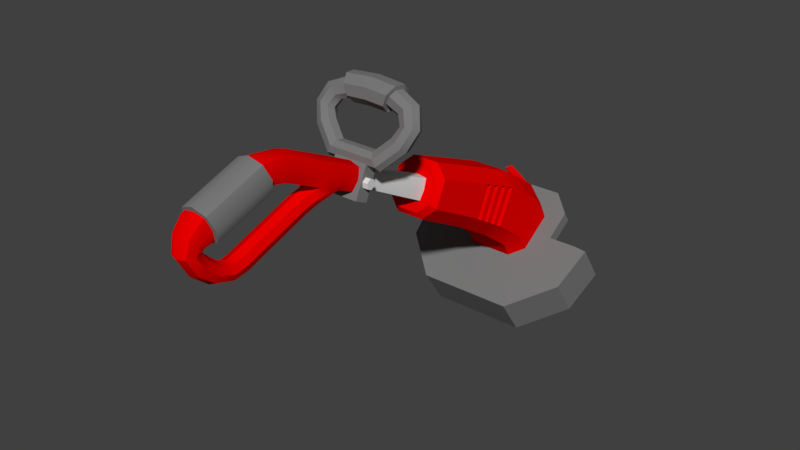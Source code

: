 # Source: weedCutter_Clean.blend  (saved by Blender 2.79.0; exported with 4.5.12 LTS)
import bpy
from mathutils import Matrix  # noqa: F401  (used for matrix-valued properties, if any)

bpy.ops.wm.read_factory_settings(use_empty=True)
scene = bpy.context.scene
scene.name = 'Scene'

# ---- collections
col_collection_1 = bpy.data.collections.new('Collection 1'); scene.collection.children.link(col_collection_1)

# ---- materials (node trees are filled in below, after node groups)
mat_red = bpy.data.materials.new('red')
mat_red.alpha_threshold = 0.0
mat_red.use_transparent_shadow = False
mat_red.diffuse_color = (0.8353, 0.0, 0.0, 1.0)
mat_red.roughness = 0.5
mat_black = bpy.data.materials.new('black')
mat_black.alpha_threshold = 0.0
mat_black.use_transparent_shadow = False
mat_black.diffuse_color = (0.0, 0.0, 0.0, 1.0)
mat_black.roughness = 0.5
mat_gray75 = bpy.data.materials.new('gray75')
mat_gray75.alpha_threshold = 0.0
mat_gray75.use_transparent_shadow = False
mat_gray75.diffuse_color = (0.749, 0.749, 0.749, 1.0)
mat_gray75.roughness = 0.5
mat_darkgray = bpy.data.materials.new('darkgray')
mat_darkgray.alpha_threshold = 0.0
mat_darkgray.use_transparent_shadow = False
mat_darkgray.diffuse_color = (0.1961, 0.1961, 0.1961, 1.0)
mat_darkgray.roughness = 0.5

# ---- material node trees

# ---- world
world_world = bpy.data.worlds.new('World'); scene.world = world_world
world_world.color = (0.05088, 0.05088, 0.05088)
world_world.use_sun_shadow = False
world_world.sun_shadow_jitter_overblur = 0.0
world_world.cycles.sampling_method = 'MANUAL'

# ---- meshes
me_mesh_003 = bpy.data.meshes.new('Mesh.003')
me_mesh_003.from_pydata([(0.07729, 0.7902, -0.2157), (-0.07681, 0.7576, -0.2856), (-0.03829, 0.7414, -0.3205), (0.03877, 0.7414, -0.3205), (0.1198, 1.313, -0.4574), (0.1075, 1.02, -0.4367), (0.07533, 1.193, -0.6091), (0.1213, 1.229, -0.579), (-0.06041, 1.074, -0.2728), (-0.07347, 1.346, -0.4243), (-0.1193, 1.313, -0.4574), (-0.1243, 1.38, -0.5592), (-0.06551, 1.082, -0.5272), (-0.1116, 1.108, -0.4892), (-0.1061, 1.002, -0.4262), (-0.07484, 1.193, -0.6091), (-0.1243, 1.26, -0.6423), (-0.1208, 1.229, -0.579), (-0.09437, 0.8143, -0.2155), (-0.1042, 1.014, -0.2975), (0.04903, 0.8337, -0.174), (-0.1043, 0.9673, -0.4052), (0.06193, 1.094, -0.2812), (-0.1072, 1.074, -0.3224), (-0.107, 1.02, -0.4367), (-0.06107, 0.9964, -0.4759), (-0.06018, 0.9793, -0.4656), (0.112, 1.108, -0.4892), (0.0671, 1.195, -0.3232), (0.07395, 1.346, -0.4243), (-0.06661, 1.195, -0.3232), (0.05883, 1.034, -0.256), (0.09489, 0.7737, -0.3043), (-0.07836, 1.418, -0.5331), (0.07885, 1.418, -0.5331), (-0.07853, 1.223, -0.6686), (0.07901, 1.223, -0.6686), (0.1247, 1.38, -0.5592), (0.1247, 1.26, -0.6423), (-0.03829, 0.8065, -0.1808), (-0.04854, 0.8337, -0.174), (0.03877, 0.8065, -0.1808), (0.09486, 0.8143, -0.2155), (0.07729, 0.7576, -0.2856), (0.04904, 0.7536, -0.3454), (-0.04855, 0.7536, -0.3454), (-0.09441, 0.7737, -0.3043), (-0.07681, 0.7902, -0.2157), (0.0002432, 0.3519, 0.0004687), (0.0002432, 0.4197, -0.03118), (-0.03846, 0.3474, -0.00904), (-0.03846, 0.4153, -0.04068), (-0.04895, 0.3311, -0.04412), (-0.04895, 0.3989, -0.07576), (0.04922, 0.3477, -0.09616), (0.04944, 0.3311, -0.04412), (0.04944, 0.3989, -0.07576), (-0.02507, 0.01505, -0.1824), (-0.02507, 0.03237, -0.23), (-0.02507, 0.08161, -0.1579), (0.0002432, -0.1294, -0.007664), (0.0002432, -0.06091, 0.01809), (-0.03846, -0.1239, -0.01627), (0.0002432, -0.02722, -0.07436), (0.0002432, -0.09337, -0.0987), (-0.04888, -0.1114, -0.0531), (-0.03846, -0.03083, -0.0645), (-0.04895, -0.04407, -0.02813), (-0.03846, -0.0974, -0.08902), (0.04937, -0.1114, -0.0531), (0.04944, -0.04407, -0.02813), (-0.03846, 0.5361, -0.097), (0.0002432, 0.5394, -0.08987), (-0.04633, 0.5197, -0.1321), (-0.03846, 0.3826, -0.1108), (0.03895, 0.5361, -0.097), (0.0002432, 0.1761, -0.02603), (-0.04895, 0.1959, 0.0189), (0.0002432, 0.2152, 0.06394), (-0.03846, 0.2123, 0.05398), (0.04944, 0.1959, 0.0189), (-0.04895, 0.1198, 0.0315), (-0.03846, 0.1796, -0.01618), (-0.03846, 0.133, -0.004876), (0.0002432, 0.1336, -0.0149), (0.04944, 0.1198, 0.0315), (0.03895, 0.133, -0.004876), (0.0002432, 0.1054, 0.078), (0.0002432, 0.3107, -0.07903), (0.0002432, 0.2882, -0.07787), (0.03612, 0.2988, -0.1117), (0.0002432, 0.3819, -0.1206), (-0.02537, 0.3085, -0.1332), (0.0002432, 0.3114, -0.1433), (-0.04873, 0.3477, -0.09616), (-0.02537, 0.2912, -0.0879), (-0.03564, 0.2988, -0.1117), (-0.03846, 0.3147, -0.0792), (0.03605, 0.2541, -0.1221), (-0.02507, 0.2454, -0.09827), (-0.03557, 0.2541, -0.1221), (-0.04317, -0.1381, -0.07606), (0.0002432, -0.1695, -0.04848), (0.03327, -0.1135, -0.09653), (0.04365, -0.1381, -0.07606), (-0.03279, -0.1135, -0.09653), (0.0002432, -0.1068, -0.1039), (-0.03441, -0.0191, -0.2146), (-0.02392, -0.02133, -0.191), (0.0002432, -0.01726, -0.2483), (0.0349, -0.0191, -0.2146), (-0.02397, -0.05878, -0.1765), (-0.02397, -0.08037, -0.2189), (0.02446, -0.05878, -0.1765), (0.0002432, -0.05339, -0.1676), (0.0002432, -0.1459, -0.1792), (-0.02537, -0.0986, -0.1409), (-0.03883, -0.1477, -0.1094), (-0.02839, -0.1199, -0.1076), (0.0002432, -0.111, -0.1074), (0.0002432, -0.1847, -0.1109), (0.02585, 0.3085, -0.1332), (0.03895, 0.3826, -0.1108), (0.02556, 0.2628, -0.1459), (0.0002432, 0.2659, -0.1558), (0.0002432, 0.1025, -0.2153), (0.02556, 0.03237, -0.23), (0.0002432, 0.03504, -0.2401), (0.02441, -0.01661, -0.2381), (0.0002432, -0.08518, -0.228), (0.02585, -0.1381, -0.1725), (0.03327, -0.1607, -0.05348), (0.03895, -0.1239, -0.01627), (0.03895, 0.4153, -0.04068), (0.03895, 0.2123, 0.05398), (0.03895, 0.1065, 0.06787), (0.03895, -0.0573, 0.008238), (0.02888, -0.1751, -0.1095), (0.03932, -0.1477, -0.1094), (0.03633, -0.1182, -0.157), (0.02446, -0.08037, -0.2189), (0.03495, -0.06949, -0.1977), (0.03605, 0.02357, -0.2062), (0.02556, 0.09893, -0.2055), (0.03605, 0.09027, -0.1817), (-0.02507, 0.2628, -0.1459), (-0.03557, 0.09027, -0.1817), (-0.02507, 0.09893, -0.2055), (-0.03556, 0.02357, -0.2062), (-0.02392, -0.01661, -0.2381), (-0.03446, -0.06949, -0.1977), (-0.03585, -0.1182, -0.157), (-0.02537, -0.1381, -0.1725), (-0.02839, -0.1751, -0.1095), (-0.03279, -0.1607, -0.05348), (-0.03846, -0.0573, 0.008238), (-0.03846, 0.1065, 0.06787), (0.03895, 0.3474, -0.00904), (0.03895, 0.1796, -0.01618), (0.03895, -0.03083, -0.0645), (0.03895, -0.0974, -0.08902), (0.02585, -0.0986, -0.1409), (0.0002432, -0.09069, -0.1342), (0.02888, -0.1199, -0.1076), (0.02441, -0.02133, -0.191), (0.0002432, -0.02064, -0.181), (0.02556, 0.01505, -0.1824), (0.0002432, 0.01203, -0.1724), (0.02556, 0.08161, -0.1579), (0.0002432, 0.07801, -0.148), (0.02556, 0.2454, -0.09827), (0.0002432, 0.2425, -0.08823), (0.02585, 0.2912, -0.0879), (0.03895, 0.3147, -0.0792), (0.02514, 0.5302, -0.1095), (0.0002432, 0.532, -0.1056), (-0.02466, 0.5302, -0.1095), (-0.02887, 0.5197, -0.132), (-0.02466, 0.5092, -0.1546), (0.0002432, 0.5003, -0.1737), (0.0002432, 0.5075, -0.1582), (-0.03846, 0.5033, -0.1672), (0.02514, 0.5092, -0.1546), (0.04682, 0.5197, -0.1321), (0.02936, 0.5197, -0.132), (0.03895, 0.5033, -0.1672), (-0.06351, 1.134, -0.298), (-0.06454, 1.155, -0.3064), (-0.08314, 1.056, -0.4581), (-0.0846, 1.134, -0.3477), (0.08453, 1.074, -0.4686), (0.08508, 1.134, -0.3477), (0.08634, 1.109, -0.4896), (0.08543, 1.091, -0.4791), (-0.08255, 1.095, -0.3311), (-0.08153, 1.075, -0.3228), (0.08304, 1.095, -0.3311), (0.06296, 1.114, -0.2896), (0.1047, 1.014, -0.2975), (0.1048, 0.9673, -0.4052), (0.05889, 0.945, -0.4451), (-0.05929, 0.9621, -0.4554), (-0.0584, 0.945, -0.4451), (0.05977, 0.9622, -0.4554), (-0.05835, 1.034, -0.256), (-0.08357, 1.115, -0.3394), (-0.1093, 1.114, -0.339), (-0.08404, 1.074, -0.4687), (-0.1098, 1.072, -0.4682), (0.1098, 1.114, -0.339), (0.08406, 1.115, -0.3394), (0.08363, 1.056, -0.4581), (0.1108, 1.133, -0.3473), (0.08001, 0.9859, -0.4162), (0.1057, 0.9849, -0.4157), (0.1066, 1.002, -0.4262), (0.1067, 1.054, -0.3141), (0.08092, 1.003, -0.4267), (0.07998, 1.035, -0.3063), (0.081, 1.055, -0.3146), (-0.1052, 1.034, -0.3058), (-0.08051, 1.055, -0.3146), (-0.1062, 1.054, -0.3141), (-0.07949, 1.035, -0.3063), (-0.08043, 1.003, -0.4267), (-0.07952, 0.9859, -0.4161), (-0.08562, 1.154, -0.356), (-0.1113, 1.153, -0.3555), (-0.1123, 1.173, -0.3638), (-0.08664, 1.174, -0.3643), (-0.08494, 1.091, -0.4791), (-0.08585, 1.109, -0.4897), (0.1118, 1.153, -0.3555), (0.0861, 1.154, -0.356), (0.1111, 1.09, -0.4787), (0.08712, 1.174, -0.3643), (0.1128, 1.173, -0.3638), (-0.08223, 1.038, -0.4477), (-0.1079, 1.037, -0.4472), (-0.08133, 1.021, -0.4371), (0.08272, 1.039, -0.4476), (0.08182, 1.021, -0.4371), (0.1087, 1.094, -0.3307), (0.08202, 1.075, -0.3228), (0.1077, 1.074, -0.3224), (0.0624, 1.014, -0.4861), (0.06152, 0.9965, -0.4759), (-0.06248, 1.114, -0.2896), (0.064, 1.134, -0.298), (0.1084, 1.037, -0.4472), (0.1093, 1.055, -0.4577), (-0.06284, 1.031, -0.4964), (-0.06196, 1.014, -0.4861), (0.06327, 1.031, -0.4964), (-0.1083, 1.094, -0.3307), (-0.1088, 1.055, -0.4577), (-0.06145, 1.094, -0.2812), (-0.06462, 1.065, -0.5169), (0.0659, 1.082, -0.5272), (-0.05938, 1.054, -0.2644), (0.05987, 1.054, -0.2644), (0.0609, 1.074, -0.2728), (0.1057, 1.034, -0.3058), (-0.06558, 1.175, -0.3148), (0.06065, 0.9793, -0.4656), (-0.1052, 0.9848, -0.4157), (0.06606, 1.175, -0.3148), (0.06503, 1.155, -0.3064), (-0.1103, 1.133, -0.3473), (-0.1107, 1.09, -0.4787), (0.06503, 1.065, -0.5169), (0.06415, 1.048, -0.5067), (0.1102, 1.073, -0.4682), (-0.06373, 1.048, -0.5067)], [], [(133, 49, 48, 157), (248, 209, 212, 267), (134, 78, 87, 135), (252, 238, 255, 251), (136, 61, 60, 132), (132, 60, 102, 131), (131, 102, 120, 137), (33, 11, 10, 9), (17, 15, 12, 13), (5, 246, 245, 249), (155, 61, 87, 156), (35, 36, 6, 15), (79, 78, 48, 50), (81, 83, 66, 67), (71, 51, 49, 72), (9, 30, 28, 29), (56, 133, 157, 55), (191, 190, 272, 212), (179, 181, 178, 180), (85, 135, 136, 70), (70, 136, 132, 69), (69, 132, 131, 104), (104, 131, 137, 138), (106, 119, 118, 105), (139, 130, 140, 141), (117, 118, 116, 151), (110, 128, 126, 142), (142, 126, 143, 144), (144, 143, 123, 98), (64, 160, 103, 106), (94, 92, 96), (92, 94, 74), (53, 74, 94), (56, 183, 75, 133), (72, 49, 133, 75), (94, 52, 53), (52, 94, 97), (97, 94, 95), (96, 95, 94), (16, 35, 15, 17), (168, 144, 98, 170), (166, 142, 144, 168), (120, 153, 152, 115), (141, 140, 128, 110), (161, 139, 141, 113), (163, 138, 139, 161), (172, 173, 88, 89), (160, 69, 104, 103), (57, 167, 169, 59), (86, 85, 70, 159), (158, 80, 85, 86), (55, 80, 158, 173), (55, 54, 56), (173, 54, 55), (172, 54, 173), (54, 172, 90), (100, 99, 95, 96), (233, 235, 236, 232), (125, 147, 145, 124), (107, 108, 57, 148), (150, 111, 108, 107), (91, 122, 121, 93), (138, 137, 130, 139), (101, 105, 118, 117), (80, 134, 135, 85), (67, 66, 68, 65), (52, 50, 51, 53), (117, 153, 154, 101), (50, 48, 49, 51), (77, 79, 50, 52), (134, 80, 55, 157), (51, 71, 73, 53), (53, 73, 181, 74), (54, 122, 56), (122, 54, 121), (90, 121, 54), (96, 92, 145, 100), (146, 59, 99, 100), (216, 261, 260, 262), (164, 110, 142, 166), (107, 149, 112, 150), (151, 116, 111, 150), (151, 152, 153, 117), (103, 104, 138, 163), (7, 38, 37, 4), (197, 242, 209, 248), (52, 97, 82, 77), (81, 156, 79, 77), (148, 57, 59, 146), (84, 86, 159, 63), (76, 158, 86, 84), (88, 173, 158, 76), (0, 42, 20, 41), (106, 103, 163, 119), (41, 20, 40, 39), (106, 105, 68, 64), (66, 63, 64, 68), (208, 273, 251, 255), (13, 12, 257, 269), (44, 32, 43, 3), (88, 97, 95, 89), (89, 95, 99, 171), (242, 197, 22, 244), (59, 169, 171, 99), (130, 115, 129, 140), (111, 114, 165, 108), (116, 162, 114, 111), (150, 112, 152, 151), (236, 28, 266, 232), (169, 168, 170, 171), (167, 166, 168, 169), (165, 164, 166, 167), (28, 236, 4, 29), (91, 74, 181, 179), (119, 163, 161, 162), (101, 154, 62, 65), (159, 70, 69, 160), (143, 125, 124, 123), (126, 127, 125, 143), (128, 109, 127, 126), (13, 228, 10, 17), (140, 129, 109, 128), (137, 120, 115, 130), (92, 74, 91, 93), (124, 145, 92, 93), (261, 216, 244, 22), (201, 265, 14, 26), (6, 258, 12, 15), (129, 112, 149, 109), (115, 152, 112, 129), (98, 123, 121, 90), (0, 39, 47), (39, 0, 41), (1, 0, 47), (2, 0, 1), (3, 0, 2), (0, 3, 43), (154, 102, 60, 62), (228, 30, 9, 10), (120, 102, 154, 153), (37, 34, 29, 4), (170, 98, 90, 172), (10, 11, 16, 17), (29, 34, 33, 9), (135, 87, 61, 136), (113, 141, 110, 164), (4, 236, 27, 7), (2, 45, 44, 3), (18, 47, 39, 40), (65, 68, 105, 101), (97, 88, 76, 82), (43, 32, 42, 0), (1, 46, 45, 2), (46, 1, 47, 18), (118, 119, 162, 116), (179, 185, 122, 91), (192, 235, 233, 193), (176, 71, 72, 175), (75, 174, 175, 72), (177, 73, 71, 176), (77, 82, 83, 81), (183, 184, 174, 75), (185, 182, 184, 183), (180, 182, 185, 179), (178, 181, 73, 177), (222, 8, 256, 23), (171, 170, 172, 89), (148, 58, 149, 107), (114, 113, 164, 165), (123, 124, 93, 121), (6, 7, 27, 258), (232, 266, 267, 212), (36, 38, 7, 6), (19, 204, 259, 220), (204, 19, 18, 40), (200, 199, 32, 44), (238, 252, 25, 24), (248, 186, 247, 197), (217, 219, 218, 213), (221, 224, 225, 223), (245, 252, 251, 253), (162, 161, 113, 114), (42, 32, 199, 198), (256, 22, 197, 247), (45, 202, 200, 44), (46, 18, 19, 21), (269, 257, 273, 208), (260, 259, 204, 31), (26, 14, 24, 25), (227, 269, 208, 268), (206, 255, 238, 254), (250, 209, 242, 249), (214, 262, 198, 199), (220, 265, 21, 19), (234, 232, 212, 272), (23, 24, 14, 222), (5, 244, 216, 215), (240, 241, 5, 249), (23, 256, 247, 254), (229, 231, 230, 226), (65, 62, 155, 67), (40, 20, 31, 204), (199, 200, 203, 214), (108, 165, 167, 57), (31, 198, 262, 260), (22, 256, 8, 261), (146, 147, 58, 148), (237, 194, 254, 238), (192, 193, 234, 27), (235, 192, 27, 236), (190, 211, 250, 272), (241, 243, 244, 5), (194, 195, 23, 254), (207, 189, 268, 208), (230, 231, 13, 269), (224, 221, 222, 14), (225, 224, 14, 265), (100, 145, 147, 146), (213, 218, 262, 214), (216, 262, 218, 219), (219, 217, 215, 216), (198, 31, 20, 42), (195, 239, 24, 23), (210, 191, 212, 209), (226, 230, 269, 227), (189, 205, 206, 268), (231, 229, 228, 13), (188, 207, 208, 255), (193, 233, 232, 234), (229, 226, 227, 228), (196, 240, 249, 242), (243, 196, 242, 244), (223, 225, 265, 220), (217, 213, 214, 215), (205, 188, 255, 206), (239, 237, 238, 24), (211, 210, 209, 250), (221, 223, 220, 222), (62, 60, 61, 155), (257, 270, 271, 273), (56, 122, 185, 183), (28, 30, 263, 266), (261, 8, 259, 260), (127, 58, 147, 125), (202, 21, 265, 201), (252, 245, 246, 25), (227, 263, 30, 228), (186, 206, 254, 247), (240, 196, 243, 241), (12, 258, 270, 257), (249, 245, 253, 250), (194, 237, 239, 195), (234, 270, 258, 27), (273, 271, 253, 251), (109, 149, 58, 127), (8, 222, 220, 259), (63, 159, 160, 64), (266, 263, 187, 267), (83, 84, 63, 66), (21, 202, 45, 46), (157, 48, 78, 134), (25, 246, 264, 26), (264, 215, 214, 203), (206, 186, 187, 268), (268, 187, 263, 227), (272, 271, 270, 234), (267, 187, 186, 248), (215, 264, 246, 5), (188, 205, 189, 207), (201, 203, 200, 202), (82, 76, 84, 83), (190, 191, 210, 211), (250, 253, 271, 272), (26, 264, 203, 201), (156, 87, 78, 79), (67, 155, 156, 81)])
me_mesh_003.polygons.foreach_set('use_smooth', [True] * 276)
me_mesh_003.polygons.foreach_set('material_index', [0, 0, 0, 0, 0, 0, 0, 0, 0, 0, 0, 0, 0, 0, 0, 0, 0, 0, 0, 0, 0, 0, 0, 0, 0, 0, 0, 0, 0, 0, 0, 0, 0, 0, 0, 0, 0, 0, 0, 0, 0, 0, 0, 0, 0, 0, 0, 0, 0, 0, 0, 0, 0, 0, 0, 0, 0, 0, 0, 0, 0, 0, 0, 0, 0, 0, 0, 0, 0, 0, 0, 0, 0, 0, 0, 0, 0, 0, 0, 0, 0, 0, 0, 0, 0, 0, 0, 0, 0, 0, 0, 0, 0, 0, 0, 0, 0, 0, 0, 0, 0, 0, 0, 0, 0, 0, 0, 0, 0, 0, 0, 0, 0, 0, 0, 0, 0, 0, 0, 0, 0, 0, 0, 0, 0, 0, 0, 0, 0, 0, 0, 0, 0, 0, 0, 0, 0, 0, 0, 0, 0, 0, 0, 0, 0, 0, 0, 0, 0, 0, 0, 0, 0, 0, 0, 0, 1, 0, 0, 0, 0, 0, 0, 0, 0, 0, 0, 0, 0, 0, 0, 0, 0, 0, 0, 0, 0, 0, 1, 1, 0, 0, 0, 0, 0, 0, 0, 0, 0, 0, 0, 0, 0, 0, 0, 0, 0, 0, 0, 1, 0, 0, 0, 0, 0, 0, 0, 0, 0, 0, 0, 0, 0, 0, 0, 0, 0, 0, 0, 0, 0, 0, 0, 0, 0, 0, 0, 0, 0, 0, 0, 0, 0, 0, 0, 0, 0, 0, 0, 0, 0, 0, 0, 0, 0, 0, 0, 0, 1, 0, 0, 1, 0, 0, 0, 0, 0, 0, 0, 0, 0, 0, 0, 0, 0, 0, 0, 0, 1, 0, 0, 1, 0, 0, 0, 0])
_k = set([(0, 41), (0, 43), (1, 2), (1, 46), (1, 47), (2, 3), (3, 43), (4, 37), (4, 236), (5, 215), (5, 241), (5, 244), (5, 249), (6, 36), (6, 258), (7, 27), (7, 38), (8, 256), (8, 259), (9, 30), (9, 33), (10, 11), (10, 228), (11, 16), (11, 33), (12, 15), (12, 257), (13, 17), (13, 228), (13, 231), (13, 269), (14, 24), (14, 222), (14, 224), (14, 265), (15, 35), (16, 17), (16, 35), (18, 19), (18, 40), (18, 46), (19, 220), (20, 31), (20, 40), (20, 42), (21, 46), (21, 265), (22, 197), (22, 261), (23, 24), (23, 195), (23, 222), (23, 254), (24, 238), (24, 239), (25, 26), (25, 252), (26, 201), (27, 192), (27, 234), (27, 236), (28, 29), (28, 266), (29, 34), (30, 263), (31, 260), (32, 42), (32, 43), (32, 44), (32, 199), (33, 34), (34, 37), (35, 36), (36, 38), (37, 38), (39, 41), (39, 47), (40, 204), (42, 198), (44, 45), (44, 200), (45, 46), (45, 202), (50, 51), (50, 79), (51, 71), (54, 90), (57, 59), (57, 108), (58, 147), (58, 149), (59, 99), (62, 154), (62, 155), (66, 68), (66, 83), (68, 105), (71, 72), (71, 73), (72, 75), (73, 181), (74, 91), (74, 92), (74, 181), (75, 133), (75, 183), (79, 156), (82, 83), (82, 97), (86, 158), (86, 159), (88, 97), (88, 173), (89, 171), (90, 98), (91, 122), (92, 145), (93, 124), (94, 96), (95, 97), (95, 99), (96, 100), (98, 144), (100, 146), (101, 117), (103, 160), (103, 163), (104, 138), (105, 118), (107, 148), (107, 150), (108, 111), (109, 127), (109, 129), (110, 141), (110, 142), (111, 116), (112, 149), (112, 152), (113, 161), (113, 164), (114, 162), (114, 165), (115, 120), (115, 129), (116, 118), (117, 151), (118, 119), (119, 162), (119, 163), (120, 137), (120, 153), (121, 122), (121, 123), (122, 185), (123, 143), (124, 125), (125, 127), (126, 128), (126, 143), (128, 140), (130, 137), (130, 140), (131, 132), (131, 137), (132, 136), (133, 157), (134, 135), (134, 157), (135, 136), (138, 139), (139, 141), (142, 144), (145, 147), (146, 148), (150, 151), (152, 153), (153, 154), (155, 156), (158, 173), (159, 160), (161, 163), (164, 166), (165, 167), (166, 168), (167, 169), (168, 170), (169, 171), (170, 172), (172, 173), (174, 175), (174, 184), (175, 176), (176, 177), (177, 178), (178, 180), (178, 181), (179, 181), (179, 185), (180, 182), (182, 184), (182, 185), (183, 185), (186, 187), (186, 247), (187, 263), (188, 205), (188, 207), (188, 255), (189, 205), (189, 207), (189, 268), (190, 191), (190, 211), (190, 272), (191, 210), (191, 212), (192, 193), (192, 235), (193, 233), (193, 234), (194, 195), (194, 237), (194, 254), (195, 239), (196, 240), (196, 242), (196, 243), (197, 248), (198, 262), (199, 214), (200, 203), (201, 202), (203, 264), (204, 259), (205, 206), (206, 254), (206, 255), (206, 268), (207, 208), (208, 255), (208, 268), (208, 269), (209, 210), (209, 212), (209, 242), (209, 250), (210, 211), (211, 250), (212, 232), (212, 272), (213, 214), (213, 217), (213, 218), (214, 215), (214, 262), (215, 216), (215, 217), (216, 219), (216, 244), (216, 262), (217, 219), (218, 219), (218, 262), (220, 222), (220, 223), (220, 265), (221, 222), (221, 223), (221, 224), (223, 225), (224, 225), (225, 265), (226, 227), (226, 229), (226, 230), (227, 228), (227, 268), (227, 269), (228, 229), (229, 231), (230, 231), (230, 269), (232, 233), (232, 234), (232, 236), (233, 235), (234, 272), (235, 236), (237, 238), (237, 239), (238, 254), (238, 255), (240, 241), (240, 249), (241, 243), (242, 244), (242, 249), (243, 244), (245, 246), (245, 253), (246, 264), (247, 256), (248, 267), (249, 250), (250, 272), (251, 252), (251, 273), (253, 271), (257, 273), (258, 270), (260, 261), (266, 267), (270, 271)])
me_mesh_003.attributes.new('sharp_edge', 'BOOLEAN', 'EDGE').data.foreach_set('value', [ (min(e.vertices), max(e.vertices)) in _k for e in me_mesh_003.edges])
_uv = me_mesh_003.uv_layers.new(name='UVMap')
_uv.uv.foreach_set('vector', [0.375, 0.206, 0.5, 0.206, 0.5, 0.2207, 0.375, 0.2207, 0.4274, 0.1129, 0.3236, 0.1141, 0.3243, 0.1064, 0.4269, 0.1048, 0.375, 0.25, 0.5, 0.25, 0.5, 0.0, 0.375, 0.0, 0.875, 0.1314, 0.8232, 0.1242, 0.8239, 0.1174, 0.875, 0.126, 0.375, 0.125, 0.5, 0.125, 0.5, 0.25, 0.375, 0.25, 0.375, 0.25, 0.5, 0.25, 0.5, 0.2917, 0.375, 0.2917, 0.375, 0.2917, 0.5, 0.2917, 0.5, 0.3333, 0.375, 0.3333, 0.5789, 0.0, 0.6733, 0.0, 0.6734, 0.03763, 0.577, 0.03732, 0.625, 0.6633, 0.5775, 0.6778, 0.5738, 0.65, 0.625, 0.65, 0.1775, 0.1311, 0.125, 0.1368, 0.125, 0.1314, 0.1768, 0.1242, 0.625, 0.125, 0.5, 0.125, 0.5, 0.0, 0.625, 0.0, 0.5791, 0.75, 0.4209, 0.75, 0.4224, 0.7235, 0.5775, 0.7235, 0.625, 0.25, 0.5, 0.25, 0.5, 0.2207, 0.625, 0.2207, 0.75, 0.0, 0.875, 0.0, 0.875, 0.125, 0.75, 0.125, 0.625, 0.103, 0.625, 0.206, 0.5, 0.206, 0.5, 0.103, 0.577, 0.03732, 0.5741, 0.08882, 0.4259, 0.08882, 0.423, 0.03732, 0.25, 0.206, 0.375, 0.206, 0.375, 0.2207, 0.25, 0.2207, 0.3243, 0.1064, 0.1755, 0.1105, 0.1755, 0.1105, 0.3243, 0.1064, 0.5, 0.647, 0.625, 0.647, 0.625, 0.6985, 0.5, 0.6985, 0.25, 0.0, 0.375, 0.0, 0.375, 0.125, 0.25, 0.125, 0.25, 0.125, 0.375, 0.125, 0.375, 0.25, 0.25, 0.25, 0.25, 0.25, 0.375, 0.25, 0.3333, 0.25, 0.25, 0.25, 0.25, 0.25, 0.3333, 0.25, 0.2917, 0.25, 0.25, 0.25, 0.5, 0.4583, 0.5, 0.4167, 0.625, 0.4167, 0.625, 0.4583, 0.25, 0.25, 0.25, 0.25, 0.2083, 0.25, 0.25, 0.25, 0.75, 0.25, 0.7917, 0.25, 0.75, 0.25, 0.75, 0.25, 0.25, 0.25, 0.1667, 0.25, 0.125, 0.25, 0.25, 0.25, 0.25, 0.25, 0.125, 0.25, 0.125, 0.125, 0.25, 0.125, 0.25, 0.125, 0.125, 0.125, 0.125, 0.0, 0.25, 0.0, 0.5, 0.5, 0.375, 0.5, 0.375, 0.4583, 0.5, 0.4583, 0.875, 0.2134, 0.875, 0.103, 0.8125, 0.1067, 0.875, 0.103, 0.875, 0.2134, 0.875, 0.206, 0.75, 0.206, 0.875, 0.206, 0.875, 0.2134, 0.25, 0.206, 0.25, 0.103, 0.375, 0.103, 0.375, 0.206, 0.5, 0.103, 0.5, 0.206, 0.375, 0.206, 0.375, 0.103, 0.875, 0.2134, 0.75, 0.2207, 0.75, 0.206, 0.75, 0.2207, 0.875, 0.2134, 0.875, 0.2207, 0.875, 0.2207, 0.875, 0.2134, 0.75, 0.1104, 0.8125, 0.1067, 0.75, 0.1104, 0.875, 0.2134, 0.8265, 0.0, 0.875, 0.01029, 0.875, 0.02645, 0.8245, 0.02616, 0.375, 0.125, 0.25, 0.125, 0.25, 0.0, 0.375, 0.0, 0.375, 0.25, 0.25, 0.25, 0.25, 0.125, 0.375, 0.125, 0.5, 0.3333, 0.625, 0.3333, 0.625, 0.375, 0.5, 0.375, 0.25, 0.25, 0.2083, 0.25, 0.1667, 0.25, 0.25, 0.25, 0.25, 0.25, 0.25, 0.25, 0.25, 0.25, 0.2917, 0.25, 0.2083, 0.25, 0.25, 0.25, 0.25, 0.25, 0.25, 0.25, 0.375, 0.2646, 0.375, 0.5293, 0.5, 0.5293, 0.5, 0.2646, 0.125, 0.25, 0.25, 0.25, 0.25, 0.25, 0.1667, 0.25, 0.625, 0.25, 0.5, 0.25, 0.5, 0.125, 0.625, 0.125, 0.125, 0.0, 0.25, 0.0, 0.25, 0.125, 0.125, 0.125, 0.125, 0.25, 0.25, 0.25, 0.25, 0.0, 0.125, 0.0, 0.25, 0.2207, 0.25, 0.25, 0.125, 0.25, 0.125, 0.2207, 0.25, 0.2207, 0.125, 0.2134, 0.25, 0.206, 0.125, 0.2207, 0.125, 0.2134, 0.25, 0.2207, 0.25, 0.1104, 0.125, 0.2134, 0.125, 0.2207, 0.125, 0.2134, 0.25, 0.1104, 0.1875, 0.1067, 0.75, 0.0, 0.625, 0.0, 0.75, 0.1104, 0.8125, 0.1067, 0.3249, 0.09861, 0.3256, 0.09086, 0.3256, 0.09086, 0.3249, 0.09861, 0.5, 0.625, 0.625, 0.625, 0.625, 0.75, 0.5, 0.75, 0.75, 0.25, 0.6667, 0.25, 0.625, 0.25, 0.75, 0.25, 0.75, 0.25, 0.7083, 0.25, 0.6667, 0.25, 0.75, 0.25, 0.5, 0.544, 0.375, 0.544, 0.375, 0.647, 0.5, 0.647, 0.25, 0.25, 0.2917, 0.25, 0.25, 0.25, 0.25, 0.25, 0.75, 0.25, 0.8333, 0.25, 0.7917, 0.25, 0.75, 0.25, 0.25, 0.25, 0.375, 0.25, 0.375, 0.0, 0.25, 0.0, 0.75, 0.125, 0.875, 0.125, 0.875, 0.25, 0.75, 0.25, 0.75, 0.2207, 0.625, 0.2207, 0.625, 0.206, 0.75, 0.206, 0.75, 0.25, 0.7083, 0.25, 0.6667, 0.25, 0.75, 0.25, 0.625, 0.2207, 0.5, 0.2207, 0.5, 0.206, 0.625, 0.206, 0.75, 0.25, 0.625, 0.25, 0.625, 0.2207, 0.75, 0.2207, 0.375, 0.25, 0.25, 0.25, 0.25, 0.2207, 0.375, 0.2207, 0.625, 0.206, 0.625, 0.103, 0.75, 0.103, 0.75, 0.206, 0.75, 0.206, 0.75, 0.103, 0.875, 0.103, 0.875, 0.206, 0.125, 0.2134, 0.125, 0.206, 0.25, 0.206, 0.125, 0.206, 0.125, 0.2134, 0.125, 0.103, 0.1875, 0.1067, 0.125, 0.103, 0.125, 0.2134, 0.8125, 0.1067, 0.875, 0.103, 0.875, 0.0, 0.75, 0.0, 0.75, 0.125, 0.625, 0.125, 0.625, 0.0, 0.75, 0.0, 0.3215, 0.1374, 0.4289, 0.1369, 0.4294, 0.1449, 0.3208, 0.1452, 0.3333, 0.25, 0.25, 0.25, 0.25, 0.25, 0.375, 0.25, 0.75, 0.25, 0.8333, 0.25, 0.7917, 0.25, 0.75, 0.25, 0.75, 0.25, 0.75, 0.25, 0.7083, 0.25, 0.75, 0.25, 0.75, 0.25, 0.75, 0.25, 0.7083, 0.25, 0.75, 0.25, 0.1667, 0.25, 0.25, 0.25, 0.25, 0.25, 0.2083, 0.25, 0.1755, 0.02617, 0.1735, 0.0, 0.3267, 0.0, 0.3266, 0.03763, 0.4279, 0.1209, 0.3229, 0.1219, 0.3236, 0.1141, 0.4274, 0.1129, 0.75, 0.2207, 0.875, 0.2207, 0.875, 0.25, 0.75, 0.25, 0.75, 0.0, 0.625, 0.0, 0.625, 0.25, 0.75, 0.25, 0.75, 0.25, 0.625, 0.25, 0.625, 0.125, 0.75, 0.125, 0.5, 0.75, 0.375, 0.75, 0.375, 0.625, 0.5, 0.625, 0.5, 0.5, 0.375, 0.5, 0.375, 0.75, 0.5, 0.75, 0.5, 0.5293, 0.375, 0.5293, 0.375, 0.5, 0.5, 0.5, 0.3125, 0.25, 0.3143, 0.2276, 0.4357, 0.2276, 0.4375, 0.25, 0.5, 0.4583, 0.375, 0.4583, 0.375, 0.4167, 0.5, 0.4167, 0.4375, 0.25, 0.4357, 0.2276, 0.5643, 0.2276, 0.5625, 0.25, 0.5, 0.4583, 0.625, 0.4583, 0.625, 0.5, 0.5, 0.5, 0.625, 0.625, 0.5, 0.625, 0.5, 0.5, 0.625, 0.5, 0.8245, 0.1105, 0.875, 0.1206, 0.875, 0.126, 0.8239, 0.1174, 0.8259, 0.09672, 0.875, 0.1099, 0.875, 0.1153, 0.8252, 0.1036, 0.4357, 0.5224, 0.375, 0.472, 0.375, 0.4375, 0.4375, 0.5, 0.5, 0.5293, 0.625, 0.5293, 0.625, 0.2646, 0.5, 0.2646, 0.5, 0.2646, 0.625, 0.2646, 0.625, 0.0, 0.5, 0.0, 0.3229, 0.1219, 0.4279, 0.1209, 0.4284, 0.1289, 0.3222, 0.1296, 0.625, 0.125, 0.5, 0.125, 0.5, 0.0, 0.625, 0.0, 0.375, 0.375, 0.5, 0.375, 0.5, 0.4167, 0.375, 0.4167, 0.625, 0.3333, 0.5, 0.3333, 0.5, 0.2917, 0.625, 0.2917, 0.625, 0.375, 0.5, 0.375, 0.5, 0.3333, 0.625, 0.3333, 0.75, 0.25, 0.7917, 0.25, 0.75, 0.25, 0.75, 0.25, 0.3256, 0.09086, 0.4259, 0.08882, 0.4264, 0.09684, 0.3249, 0.09861, 0.5, 0.125, 0.375, 0.125, 0.375, 0.0, 0.5, 0.0, 0.5, 0.25, 0.375, 0.25, 0.375, 0.125, 0.5, 0.125, 0.5, 0.2917, 0.375, 0.2917, 0.375, 0.25, 0.5, 0.25, 0.4259, 0.08882, 0.3256, 0.09086, 0.3266, 0.03763, 0.423, 0.03732, 0.5, 0.544, 0.625, 0.544, 0.625, 0.647, 0.5, 0.647, 0.5, 0.4167, 0.375, 0.4167, 0.375, 0.375, 0.5, 0.375, 0.75, 0.25, 0.6667, 0.25, 0.625, 0.25, 0.75, 0.25, 0.125, 0.125, 0.25, 0.125, 0.25, 0.25, 0.125, 0.25, 0.375, 0.625, 0.5, 0.625, 0.5, 0.75, 0.375, 0.75, 0.375, 0.5, 0.5, 0.5, 0.5, 0.625, 0.375, 0.625, 0.375, 0.4583, 0.5, 0.4583, 0.5, 0.5, 0.375, 0.5, 0.8259, 0.09672, 0.6744, 0.09086, 0.6734, 0.03763, 0.8245, 0.02616, 0.375, 0.4167, 0.5, 0.4167, 0.5, 0.4583, 0.375, 0.4583, 0.375, 0.3333, 0.5, 0.3333, 0.5, 0.375, 0.375, 0.375, 0.625, 0.647, 0.625, 0.544, 0.5, 0.544, 0.5, 0.647, 0.5, 0.75, 0.625, 0.75, 0.625, 0.647, 0.5, 0.647, 0.4289, 0.1369, 0.3215, 0.1374, 0.3222, 0.1296, 0.4284, 0.1289, 0.875, 0.1476, 0.8212, 0.1449, 0.8219, 0.138, 0.875, 0.1422, 0.4224, 0.6768, 0.4263, 0.65, 0.5738, 0.65, 0.5775, 0.6778, 0.5, 0.4167, 0.625, 0.4167, 0.625, 0.4583, 0.5, 0.4583, 0.5, 0.375, 0.625, 0.375, 0.625, 0.4167, 0.5, 0.4167, 0.25, 0.0, 0.125, 0.0, 0.125, 0.103, 0.1875, 0.1067, 0.375, 0.3125, 0.5625, 0.25, 0.625, 0.3125, 0.5625, 0.25, 0.375, 0.3125, 0.4375, 0.25, 0.625, 0.4375, 0.375, 0.3125, 0.625, 0.3125, 0.5625, 0.5, 0.375, 0.3125, 0.625, 0.4375, 0.4375, 0.5, 0.375, 0.3125, 0.5625, 0.5, 0.375, 0.3125, 0.4375, 0.5, 0.375, 0.4375, 0.625, 0.2917, 0.5, 0.2917, 0.5, 0.25, 0.625, 0.25, 0.6744, 0.09086, 0.5741, 0.08882, 0.577, 0.03732, 0.6734, 0.03763, 0.5, 0.3333, 0.5, 0.2917, 0.625, 0.2917, 0.625, 0.3333, 0.3267, 0.0, 0.4211, 0.0, 0.423, 0.03732, 0.3266, 0.03763, 0.375, 0.0, 0.25, 0.0, 0.1875, 0.1067, 0.25, 0.1104, 0.6734, 0.03763, 0.6733, 0.0, 0.8265, 0.0, 0.8245, 0.02616, 0.423, 0.03732, 0.4211, 0.0, 0.5789, 0.0, 0.577, 0.03732, 0.375, 0.0, 0.5, 0.0, 0.5, 0.125, 0.375, 0.125, 0.2917, 0.25, 0.25, 0.25, 0.25, 0.25, 0.3333, 0.25, 0.3266, 0.03763, 0.3256, 0.09086, 0.1742, 0.09671, 0.1755, 0.02617, 0.5625, 0.5, 0.5643, 0.5224, 0.4357, 0.5224, 0.4375, 0.5, 0.6857, 0.2276, 0.6875, 0.25, 0.5625, 0.25, 0.5643, 0.2276, 0.75, 0.25, 0.875, 0.25, 0.8333, 0.25, 0.75, 0.25, 0.625, 0.5293, 0.5, 0.5293, 0.5, 0.5, 0.625, 0.5, 0.1875, 0.25, 0.1856, 0.2274, 0.3143, 0.2276, 0.3125, 0.25, 0.625, 0.4375, 0.625, 0.4721, 0.5643, 0.5224, 0.5625, 0.5, 0.8144, 0.2274, 0.8125, 0.25, 0.6875, 0.25, 0.6857, 0.2276, 0.625, 0.4167, 0.5, 0.4167, 0.5, 0.375, 0.625, 0.375, 0.5, 0.647, 0.375, 0.647, 0.375, 0.544, 0.5, 0.544, 0.1742, 0.09671, 0.3256, 0.09086, 0.3249, 0.09861, 0.1749, 0.1036, 0.625, 0.05151, 0.625, 0.103, 0.5, 0.103, 0.5, 0.05151, 0.375, 0.103, 0.375, 0.05151, 0.5, 0.05151, 0.5, 0.103, 0.75, 0.05151, 0.75, 0.103, 0.625, 0.103, 0.625, 0.05151, 0.75, 0.25, 0.875, 0.25, 0.875, 0.0, 0.75, 0.0, 0.25, 0.103, 0.25, 0.05151, 0.375, 0.05151, 0.375, 0.103, 0.125, 0.103, 0.125, 0.05151, 0.25, 0.05151, 0.25, 0.103, 0.5, 0.6985, 0.375, 0.6985, 0.375, 0.647, 0.5, 0.647, 0.875, 0.05151, 0.875, 0.103, 0.75, 0.103, 0.75, 0.05151, 0.6785, 0.1374, 0.5711, 0.1369, 0.5716, 0.1289, 0.6778, 0.1297, 0.5, 0.0, 0.375, 0.0, 0.375, 0.2646, 0.5, 0.2646, 0.75, 0.25, 0.875, 0.25, 0.8333, 0.25, 0.75, 0.25, 0.5, 0.3333, 0.375, 0.3333, 0.375, 0.2917, 0.5, 0.2917, 0.375, 0.75, 0.5, 0.75, 0.5, 0.647, 0.375, 0.647, 0.125, 0.04889, 0.1755, 0.02617, 0.1742, 0.09671, 0.125, 0.09999, 0.3249, 0.09861, 0.4264, 0.09684, 0.4269, 0.1048, 0.3243, 0.1064, 0.4209, 0.75, 0.375, 0.7985, 0.375, 0.7235, 0.4224, 0.7235, 0.6799, 0.1529, 0.5701, 0.1529, 0.5706, 0.1449, 0.6792, 0.1452, 0.5701, 0.1529, 0.6799, 0.1529, 0.6857, 0.2276, 0.5643, 0.2276, 0.4298, 0.597, 0.375, 0.5871, 0.375, 0.472, 0.4357, 0.5224, 0.8232, 0.1242, 0.875, 0.1314, 0.875, 0.1368, 0.8225, 0.1311, 0.4274, 0.1129, 0.5726, 0.1129, 0.5721, 0.1209, 0.4279, 0.1209, 0.1781, 0.138, 0.3215, 0.1374, 0.3208, 0.1452, 0.1788, 0.1449, 0.6785, 0.1374, 0.8219, 0.138, 0.8212, 0.1449, 0.6792, 0.1452, 0.428, 0.6235, 0.572, 0.6235, 0.5725, 0.6301, 0.4276, 0.6301, 0.5, 0.375, 0.375, 0.375, 0.375, 0.3333, 0.5, 0.3333, 0.3143, 0.2276, 0.1856, 0.2274, 0.1795, 0.1518, 0.3201, 0.1529, 0.5716, 0.1289, 0.4284, 0.1289, 0.4279, 0.1209, 0.5721, 0.1209, 0.5643, 0.5224, 0.5702, 0.597, 0.4298, 0.597, 0.4357, 0.5224, 0.8144, 0.2274, 0.6857, 0.2276, 0.6799, 0.1529, 0.8205, 0.1518, 0.8252, 0.1036, 0.875, 0.1153, 0.875, 0.1206, 0.8245, 0.1105, 0.4294, 0.1449, 0.5706, 0.1449, 0.5701, 0.1529, 0.4299, 0.1529, 0.875, 0.1422, 0.8219, 0.138, 0.8225, 0.1311, 0.875, 0.1368, 0.6751, 0.09861, 0.8252, 0.1036, 0.8245, 0.1105, 0.6757, 0.1064, 0.6764, 0.1141, 0.8239, 0.1174, 0.8232, 0.1242, 0.6771, 0.1219, 0.1762, 0.1174, 0.3236, 0.1141, 0.3229, 0.1219, 0.1768, 0.1242, 0.1788, 0.1449, 0.3208, 0.1452, 0.3201, 0.1529, 0.1795, 0.1518, 0.6792, 0.1452, 0.8212, 0.1449, 0.8205, 0.1518, 0.6799, 0.1529, 0.1749, 0.1036, 0.3249, 0.09861, 0.3243, 0.1064, 0.1755, 0.1105, 0.6778, 0.1297, 0.8225, 0.1311, 0.8219, 0.138, 0.6785, 0.1374, 0.1775, 0.1311, 0.3222, 0.1296, 0.3215, 0.1374, 0.1781, 0.138, 0.1768, 0.1242, 0.1775, 0.1311, 0.1775, 0.1311, 0.1768, 0.1242, 0.6778, 0.1297, 0.5716, 0.1289, 0.5721, 0.1209, 0.6771, 0.1219, 0.6744, 0.09086, 0.8259, 0.09672, 0.8252, 0.1036, 0.6751, 0.09861, 0.75, 0.25, 0.625, 0.25, 0.625, 0.125, 0.75, 0.125, 0.5643, 0.2276, 0.4357, 0.2276, 0.4299, 0.1529, 0.5701, 0.1529, 0.1795, 0.1518, 0.125, 0.153, 0.125, 0.1476, 0.1788, 0.1449, 0.625, 0.2917, 0.5, 0.2917, 0.5, 0.25, 0.625, 0.25, 0.4299, 0.1529, 0.3201, 0.1529, 0.3208, 0.1452, 0.4294, 0.1449, 0.4284, 0.1289, 0.5716, 0.1289, 0.5711, 0.1369, 0.4289, 0.1369, 0.75, 0.125, 0.875, 0.125, 0.875, 0.25, 0.75, 0.25, 0.8232, 0.1242, 0.6771, 0.1219, 0.6771, 0.1219, 0.8232, 0.1242, 0.1742, 0.09671, 0.1749, 0.1036, 0.1749, 0.1036, 0.1742, 0.09671, 0.3256, 0.09086, 0.1742, 0.09671, 0.1742, 0.09671, 0.3256, 0.09086, 0.1755, 0.1105, 0.1762, 0.1174, 0.1762, 0.1174, 0.1755, 0.1105, 0.1775, 0.1311, 0.3222, 0.1296, 0.3222, 0.1296, 0.1775, 0.1311, 0.6771, 0.1219, 0.6778, 0.1297, 0.6778, 0.1297, 0.6771, 0.1219, 0.8245, 0.1105, 0.6757, 0.1064, 0.6757, 0.1064, 0.8245, 0.1105, 0.8252, 0.1036, 0.8259, 0.09672, 0.8259, 0.09672, 0.8252, 0.1036, 0.8219, 0.138, 0.6785, 0.1374, 0.6785, 0.1374, 0.8219, 0.138, 0.8212, 0.1449, 0.8219, 0.138, 0.8219, 0.138, 0.8212, 0.1449, 0.75, 0.0, 0.875, 0.0, 0.875, 0.125, 0.75, 0.125, 0.1788, 0.1449, 0.3208, 0.1452, 0.3208, 0.1452, 0.1788, 0.1449, 0.3215, 0.1374, 0.3208, 0.1452, 0.3208, 0.1452, 0.3215, 0.1374, 0.3215, 0.1374, 0.1781, 0.138, 0.1781, 0.138, 0.3215, 0.1374, 0.3201, 0.1529, 0.4299, 0.1529, 0.4357, 0.2276, 0.3143, 0.2276, 0.6778, 0.1297, 0.8225, 0.1311, 0.8225, 0.1311, 0.6778, 0.1297, 0.3236, 0.1141, 0.3243, 0.1064, 0.3243, 0.1064, 0.3236, 0.1141, 0.6751, 0.09861, 0.8252, 0.1036, 0.8252, 0.1036, 0.6751, 0.09861, 0.6757, 0.1064, 0.6764, 0.1141, 0.6764, 0.1141, 0.6757, 0.1064, 0.8259, 0.09672, 0.6744, 0.09086, 0.6744, 0.09086, 0.8259, 0.09672, 0.8239, 0.1174, 0.8245, 0.1105, 0.8245, 0.1105, 0.8239, 0.1174, 0.1749, 0.1036, 0.3249, 0.09861, 0.3249, 0.09861, 0.1749, 0.1036, 0.6744, 0.09086, 0.6751, 0.09861, 0.6751, 0.09861, 0.6744, 0.09086, 0.3229, 0.1219, 0.1768, 0.1242, 0.1768, 0.1242, 0.3229, 0.1219, 0.3222, 0.1296, 0.3229, 0.1219, 0.3229, 0.1219, 0.3222, 0.1296, 0.6792, 0.1452, 0.8212, 0.1449, 0.8212, 0.1449, 0.6792, 0.1452, 0.1781, 0.138, 0.1788, 0.1449, 0.1788, 0.1449, 0.1781, 0.138, 0.6764, 0.1141, 0.8239, 0.1174, 0.8239, 0.1174, 0.6764, 0.1141, 0.8225, 0.1311, 0.8232, 0.1242, 0.8232, 0.1242, 0.8225, 0.1311, 0.1762, 0.1174, 0.3236, 0.1141, 0.3236, 0.1141, 0.1762, 0.1174, 0.6785, 0.1374, 0.6792, 0.1452, 0.6792, 0.1452, 0.6785, 0.1374, 0.625, 0.25, 0.5, 0.25, 0.5, 0.125, 0.625, 0.125, 0.5734, 0.6434, 0.4267, 0.6434, 0.4272, 0.6368, 0.5729, 0.6368, 0.25, 0.206, 0.125, 0.206, 0.125, 0.103, 0.25, 0.103, 0.4259, 0.08882, 0.5741, 0.08882, 0.5736, 0.09684, 0.4264, 0.09684, 0.4289, 0.1369, 0.5711, 0.1369, 0.5706, 0.1449, 0.4294, 0.1449, 0.5, 0.5, 0.625, 0.5, 0.625, 0.625, 0.5, 0.625, 0.875, 0.153, 0.8205, 0.1518, 0.8212, 0.1449, 0.875, 0.1476, 0.572, 0.6235, 0.428, 0.6235, 0.4285, 0.6169, 0.5716, 0.6169, 0.6751, 0.09861, 0.5736, 0.09684, 0.5741, 0.08882, 0.6744, 0.09086, 0.5726, 0.1129, 0.6764, 0.1141, 0.6771, 0.1219, 0.5721, 0.1209, 0.1768, 0.1242, 0.3229, 0.1219, 0.3222, 0.1296, 0.1775, 0.1311, 0.5738, 0.65, 0.4263, 0.65, 0.4267, 0.6434, 0.5734, 0.6434, 0.1768, 0.1242, 0.125, 0.1314, 0.125, 0.126, 0.1762, 0.1174, 0.6771, 0.1219, 0.8232, 0.1242, 0.8225, 0.1311, 0.6778, 0.1297, 0.1749, 0.1036, 0.125, 0.1153, 0.125, 0.1099, 0.1742, 0.09671, 0.5729, 0.6368, 0.4272, 0.6368, 0.4276, 0.6301, 0.5725, 0.6301, 0.5, 0.4583, 0.625, 0.4583, 0.625, 0.5, 0.5, 0.5, 0.5711, 0.1369, 0.6785, 0.1374, 0.6792, 0.1452, 0.5706, 0.1449, 0.5, 0.625, 0.375, 0.625, 0.375, 0.5, 0.5, 0.5, 0.4264, 0.09684, 0.5736, 0.09684, 0.5731, 0.1048, 0.4269, 0.1048, 0.625, 0.75, 0.5, 0.75, 0.5, 0.625, 0.625, 0.625, 0.625, 0.5878, 0.5702, 0.597, 0.5643, 0.5224, 0.625, 0.4721, 0.375, 0.2207, 0.5, 0.2207, 0.5, 0.25, 0.375, 0.25, 0.5716, 0.6169, 0.4285, 0.6169, 0.4289, 0.6103, 0.5711, 0.6103, 0.125, 0.1422, 0.1781, 0.138, 0.1788, 0.1449, 0.125, 0.1476, 0.6764, 0.1141, 0.5726, 0.1129, 0.5731, 0.1048, 0.6757, 0.1064, 0.6757, 0.1064, 0.5731, 0.1048, 0.5736, 0.09684, 0.6751, 0.09861, 0.1755, 0.1105, 0.125, 0.1206, 0.125, 0.1153, 0.1749, 0.1036, 0.4269, 0.1048, 0.5731, 0.1048, 0.5726, 0.1129, 0.4274, 0.1129, 0.1781, 0.138, 0.125, 0.1422, 0.125, 0.1368, 0.1775, 0.1311, 0.8239, 0.1174, 0.6764, 0.1141, 0.6757, 0.1064, 0.8245, 0.1105, 0.5707, 0.6036, 0.4294, 0.6037, 0.4298, 0.597, 0.5702, 0.597, 0.625, 0.5, 0.5, 0.5, 0.5, 0.75, 0.625, 0.75, 0.1755, 0.1105, 0.3243, 0.1064, 0.3236, 0.1141, 0.1762, 0.1174, 0.1762, 0.1174, 0.125, 0.126, 0.125, 0.1206, 0.1755, 0.1105, 0.5711, 0.6103, 0.4289, 0.6103, 0.4294, 0.6037, 0.5707, 0.6036, 0.625, 0.0, 0.5, 0.0, 0.5, 0.25, 0.625, 0.25, 0.75, 0.125, 0.625, 0.125, 0.625, 0.0, 0.75, 0.0])
me_mesh_003.materials.append(mat_red)
me_mesh_003.materials.append(mat_black)
me_mesh_003.use_remesh_preserve_volume = False
me_mesh_003.use_remesh_preserve_attributes = False
me_mesh_003.use_mirror_vertex_groups = False
me_mesh_003.update()
me_mesh_001 = bpy.data.meshes.new('Mesh.001')
me_mesh_001.from_pydata([(0.0002432, 0.8252, -0.226), (-0.04371, 0.8066, -0.2659), (0.0002432, 0.8113, -0.2681), (-0.03846, 0.8182, -0.2286), (0.04419, 0.8066, -0.2659), (0.03895, 0.8182, -0.2286), (0.03895, 0.7855, -0.2987), (0.0002432, 0.788, -0.3057), (-0.03846, 0.7855, -0.2987), (0.03895, 0.8182, -0.2286), (0.0002432, 0.532, -0.1056), (0.0002432, 0.8252, -0.226), (0.02514, 0.5302, -0.1095), (-0.02466, 0.5302, -0.1095), (-0.03846, 0.8182, -0.2286), (-0.03846, 0.8182, -0.2286), (-0.02887, 0.5197, -0.132), (-0.04371, 0.8066, -0.2659), (-0.02466, 0.5302, -0.1095), (-0.02466, 0.5092, -0.1546), (-0.03846, 0.7855, -0.2987), (0.0002432, 0.788, -0.3057), (-0.02466, 0.5092, -0.1546), (0.0002432, 0.5075, -0.1582), (-0.03846, 0.7855, -0.2987), (0.02514, 0.5092, -0.1546), (0.03895, 0.7855, -0.2987), (0.03895, 0.7855, -0.2987), (0.02936, 0.5197, -0.132), (0.04419, 0.8066, -0.2659), (0.02514, 0.5092, -0.1546), (0.02514, 0.5302, -0.1095), (0.03895, 0.8182, -0.2286), (0.08021, 0.48, -0.1333), (-0.07973, 0.4633, -0.1255), (0.08021, 0.4633, -0.1255), (-0.07973, 0.48, -0.1333), (0.08021, 0.4633, -0.1255), (-0.07973, 0.4617, -0.1071), (0.08021, 0.4617, -0.1071), (-0.07973, 0.4633, -0.1255), (0.08021, 0.4617, -0.1071), (-0.07973, 0.4768, -0.09654), (0.08021, 0.4768, -0.09654), (-0.07973, 0.4617, -0.1071), (0.08021, 0.4768, -0.09654), (-0.07973, 0.4935, -0.1043), (0.08021, 0.4935, -0.1043), (-0.07973, 0.4768, -0.09654), (0.08021, 0.4935, -0.1043), (-0.07973, 0.4951, -0.1227), (0.08021, 0.4951, -0.1227), (-0.07973, 0.4935, -0.1043), (0.08021, 0.4951, -0.1227), (-0.07973, 0.48, -0.1333), (0.08021, 0.48, -0.1333), (-0.07973, 0.4951, -0.1227), (0.08021, 0.4633, -0.1255), (0.08021, 0.4784, -0.1149), (0.08021, 0.48, -0.1333), (0.08021, 0.4617, -0.1071), (0.08021, 0.4768, -0.09654), (0.08021, 0.4935, -0.1043), (0.08021, 0.4951, -0.1227), (-0.07973, 0.48, -0.1333), (-0.07973, 0.4784, -0.1149), (-0.07973, 0.4633, -0.1255), (-0.07973, 0.4617, -0.1071), (-0.07973, 0.4768, -0.09654), (-0.07973, 0.4935, -0.1043), (-0.07973, 0.4951, -0.1227)], [], [(0, 4, 2), (4, 0, 5), (1, 0, 2), (0, 1, 3), (7, 1, 2), (1, 7, 8), (2, 6, 7), (6, 2, 4), (10, 9, 11), (9, 10, 12), (11, 13, 10), (13, 11, 14), (16, 15, 17), (15, 16, 18), (17, 19, 16), (19, 17, 20), (22, 21, 23), (21, 22, 24), (21, 25, 23), (25, 21, 26), (28, 27, 29), (27, 28, 30), (29, 31, 28), (31, 29, 32), (58, 57, 59), (57, 58, 60), (60, 58, 61), (61, 58, 62), (62, 58, 63), (59, 63, 58), (65, 64, 66), (64, 65, 70), (70, 65, 69), (69, 65, 68), (68, 65, 67), (66, 67, 65), (34, 33, 35), (33, 34, 36), (38, 37, 39), (37, 38, 40), (42, 41, 43), (41, 42, 44), (46, 45, 47), (45, 46, 48), (50, 49, 51), (49, 50, 52), (54, 53, 55), (53, 54, 56)])
me_mesh_001.polygons.foreach_set('use_smooth', [True] * 48)
_uv = me_mesh_001.uv_layers.new(name='UVMap')
_uv.uv.foreach_set('vector', [0.5, 1.0, 0.375, 0.875, 0.5, 0.875, 0.375, 0.875, 0.5, 1.0, 0.375, 1.0, 0.625, 0.875, 0.5, 1.0, 0.5, 0.875, 0.5, 1.0, 0.625, 0.875, 0.625, 1.0, 0.5, 0.75, 0.625, 0.875, 0.5, 0.875, 0.625, 0.875, 0.5, 0.75, 0.625, 0.75, 0.5, 0.875, 0.375, 0.75, 0.5, 0.75, 0.375, 0.75, 0.5, 0.875, 0.375, 0.875, 0.5, 0.05151, 0.375, 0.0, 0.5, 0.0, 0.375, 0.0, 0.5, 0.05151, 0.375, 0.05151, 0.5, 0.0, 0.625, 0.05151, 0.5, 0.05151, 0.625, 0.05151, 0.5, 0.0, 0.625, 0.0, 0.75, 0.05151, 0.625, 0.0, 0.75, 0.0, 0.625, 0.0, 0.75, 0.05151, 0.625, 0.05151, 0.75, 0.0, 0.875, 0.05151, 0.75, 0.05151, 0.875, 0.05151, 0.75, 0.0, 0.875, 0.0, 0.625, 0.6985, 0.5, 0.75, 0.5, 0.6985, 0.5, 0.75, 0.625, 0.6985, 0.625, 0.75, 0.5, 0.75, 0.375, 0.6985, 0.5, 0.6985, 0.375, 0.6985, 0.5, 0.75, 0.375, 0.75, 0.25, 0.05151, 0.125, 0.0, 0.25, 0.0, 0.125, 0.0, 0.25, 0.05151, 0.125, 0.05151, 0.25, 0.0, 0.375, 0.05151, 0.25, 0.05151, 0.375, 0.05151, 0.25, 0.0, 0.375, 0.0, 0.5, 0.15, 0.4219, 0.02093, 0.5781, 0.02093, 0.4219, 0.02093, 0.5, 0.15, 0.3438, 0.1562, 0.3438, 0.1562, 0.5, 0.15, 0.4219, 0.2916, 0.4219, 0.2916, 0.5, 0.15, 0.5781, 0.2916, 0.5781, 0.2916, 0.5, 0.15, 0.6562, 0.1562, 0.5781, 0.02093, 0.6562, 0.1562, 0.5, 0.15, 0.5, 0.8375, 0.5781, 0.9791, 0.4219, 0.9791, 0.5781, 0.9791, 0.5, 0.8375, 0.6562, 0.8438, 0.6562, 0.8438, 0.5, 0.8375, 0.5781, 0.7084, 0.5781, 0.7084, 0.5, 0.8375, 0.4219, 0.7084, 0.4219, 0.7084, 0.5, 0.8375, 0.3438, 0.8438, 0.4219, 0.9791, 0.3438, 0.8438, 0.5, 0.8375, 0.4167, 0.6884, 0.375, 0.3125, 0.4167, 0.3125, 0.375, 0.3125, 0.4167, 0.6884, 0.375, 0.6884, 0.4583, 0.6884, 0.4167, 0.3125, 0.4583, 0.3125, 0.4167, 0.3125, 0.4583, 0.6884, 0.4167, 0.6884, 0.5, 0.6884, 0.4583, 0.3125, 0.5, 0.3125, 0.4583, 0.3125, 0.5, 0.6884, 0.4583, 0.6884, 0.5417, 0.6884, 0.5, 0.3125, 0.5417, 0.3125, 0.5, 0.3125, 0.5417, 0.6884, 0.5, 0.6884, 0.5833, 0.6884, 0.5417, 0.3125, 0.5833, 0.3125, 0.5417, 0.3125, 0.5833, 0.6884, 0.5417, 0.6884, 0.625, 0.6884, 0.5833, 0.3125, 0.625, 0.3125, 0.5833, 0.3125, 0.625, 0.6884, 0.5833, 0.6884])
me_mesh_001.materials.append(mat_gray75)
me_mesh_001.use_remesh_preserve_volume = False
me_mesh_001.use_remesh_preserve_attributes = False
me_mesh_001.use_mirror_vertex_groups = False
me_mesh_001.update()
me_mesh_012 = bpy.data.meshes.new('Mesh.012')
me_mesh_012.from_pydata([(0.06953, 0.5449, 0.1048), (0.0002432, 0.5457, 0.1088), (0.0002432, 0.5475, 0.1458), (-0.08127, 0.5462, 0.1402), (0.09398, 0.5724, 0.1637), (0.08176, 0.5462, 0.1402), (0.0002432, 0.5748, 0.1706), (0.0002432, 0.6117, 0.1689), (0.09904, 0.6084, 0.1619), (-0.09855, 0.6084, 0.1619), (0.0002432, 0.6367, 0.1418), (0.08176, 0.6318, 0.1003), (-0.08127, 0.6318, 0.1003), (0.0002432, 0.6353, 0.1048), (0.0002432, 0.6081, 0.07968), (0.06445, 0.5694, 0.07821), (0.06953, 0.6055, 0.07654), (0.0002432, 0.5708, 0.08125), (-0.06904, 0.6055, 0.07654), (0.06545, 0.5756, 0.09143), (-0.06397, 0.5694, 0.07821), (-0.06497, 0.5756, 0.09143), (-0.06904, 0.5449, 0.1048), (-0.09349, 0.5724, 0.1637), (0.09806, 0.6022, 0.1486), (0.09398, 0.633, 0.1355), (-0.09349, 0.633, 0.1355), (-0.1127, 0.5435, 0.02273), (-0.06974, 0.4978, -0.02088), (0.1132, 0.5435, 0.02274), (0.1215, 0.5205, 0.02793), (0.1215, 0.5511, 0.0935), (0.1132, 0.5688, 0.077), (0.0002432, 0.5775, 0.09562), (-0.121, 0.5511, 0.0935), (-0.1302, 0.5565, 0.05051), (0.07023, 0.4978, -0.02088), (0.1402, 0.5367, 0.06262), (0.07023, 0.5587, 0.1098), (0.08176, 0.5595, 0.134), (0.0002432, 0.5606, 0.114), (-0.06974, 0.5587, 0.1098), (-0.1397, 0.5367, 0.06262), (-0.121, 0.5205, 0.02793), (-0.1409, 0.5067, 0.02098), (-0.08127, 0.4802, -0.03586), (-0.1609, 0.5103, 0.005966), (0.08176, 0.4802, -0.03586), (0.1414, 0.5067, 0.02098), (0.1614, 0.5103, 0.005966), (0.1633, 0.5296, 0.06994), (0.1414, 0.5495, 0.1126), (0.1614, 0.5647, 0.1226), (0.09328, 0.5774, 0.1499), (0.0002432, 0.5617, 0.1388), (-0.08127, 0.5595, 0.134), (-0.1409, 0.5495, 0.1126), (-0.1628, 0.5296, 0.06994), (-0.1858, 0.5389, 0.06726), (-0.1692, 0.5291, -0.008326), (-0.09757, 0.4972, -0.07654), (0.09806, 0.4972, -0.07654), (-0.0928, 0.48, -0.05892), (0.09328, 0.48, -0.05892), (0.1697, 0.5291, -0.008326), (0.1863, 0.5389, 0.06726), (0.0002432, 0.5801, 0.1556), (0.0002432, 0.605, 0.1545), (-0.0928, 0.5774, 0.1499), (-0.09757, 0.6022, 0.1486), (-0.1609, 0.5647, 0.1226), (-0.1692, 0.5887, 0.1196), (-0.1954, 0.5598, 0.05752), (-0.0928, 0.5218, -0.07841), (0.1959, 0.5598, 0.05752), (0.1863, 0.5806, 0.04777), (0.1697, 0.5887, 0.1196), (0.1614, 0.6065, 0.1031), (0.0002432, 0.6219, 0.1361), (-0.1609, 0.6065, 0.1031), (-0.1858, 0.5806, 0.04777), (-0.1409, 0.5658, -0.006575), (-0.1609, 0.5521, -0.01352), (-0.08127, 0.5393, -0.06342), (0.09328, 0.5218, -0.07841), (0.08176, 0.5393, -0.06342), (0.1614, 0.5521, -0.01352), (0.1414, 0.5658, -0.006575), (0.1414, 0.6086, 0.08506), (0.09328, 0.6192, 0.1304), (0.08176, 0.6186, 0.1065), (-0.0928, 0.6192, 0.1304), (-0.1409, 0.6086, 0.08502), (0.1633, 0.5887, 0.04238), (0.07023, 0.6005, 0.09028), (0.0002432, 0.6208, 0.1113), (-0.08127, 0.6186, 0.1065), (-0.06974, 0.6005, 0.09028), (-0.121, 0.5929, 0.07402), (-0.1628, 0.5887, 0.04238), (-0.121, 0.5623, 0.008443), (-0.06497, 0.5223, -0.02274), (-0.06974, 0.5396, -0.04036), (0.1215, 0.5623, 0.008443), (0.06545, 0.5223, -0.02274), (0.07023, 0.5396, -0.04036), (0.1402, 0.5785, 0.04313), (0.1215, 0.5929, 0.07402), (0.1307, 0.5565, 0.05051), (0.0002432, 0.6024, 0.0945), (-0.1127, 0.5688, 0.077), (-0.1397, 0.5785, 0.04313), (0.06132, 0.484, -0.04807), (-0.06083, 0.484, -0.04807), (0.06132, 0.4324, -0.1588), (0.06132, 0.4776, -0.1798), (-0.06083, 0.5292, -0.06914), (0.06132, 0.5292, -0.06914), (-0.06083, 0.4324, -0.1588), (-0.06083, 0.4776, -0.1798), (0.0002432, -0.1189, 0.01289), (0.0002432, -0.06583, 0.03248), (0.04667, -0.1127, -0.004017), (0.0002432, -0.02175, -0.08854), (0.04666, -0.02792, -0.07165), (-0.06416, -0.04379, -0.02803), (0.06464, -0.09678, -0.04766), (0.04666, -0.05965, 0.01559), (0.06464, -0.04379, -0.02803), (0.0002432, 0.0839, 0.08703), (-0.04617, 0.1218, -0.01711), (0.06464, 0.1059, 0.02651), (-0.04617, -0.05965, 0.01559), (0.04665, -0.08093, -0.09125), (-0.04617, -0.02792, -0.07165), (0.0002432, -0.0968, -0.04763), (0.0002432, -0.07473, -0.1081), (-0.04618, -0.1127, -0.004017), (-0.06416, -0.09678, -0.04766), (-0.04616, -0.08093, -0.09125), (0.0002432, 0.1059, 0.02651), (0.04666, 0.1218, -0.01711), (-0.04617, 0.09005, 0.07013), (-0.06416, 0.1059, 0.02651), (0.04666, 0.09005, 0.07013), (0.0002432, 0.1279, -0.03401), (-0.1885, 1.34, -0.6287), (-0.1189, 1.488, -0.5275), (0.1194, 1.488, -0.5275), (0.189, 1.223, -0.6541), (-0.1885, 1.314, -0.592), (-0.1885, 1.223, -0.6541), (-0.1192, 1.165, -0.6934), (0.1197, 1.165, -0.6934), (0.3154, 1.178, -0.6851), (0.1722, 1.062, -0.7654), (0.3154, 1.204, -0.7218), (-0.1717, 1.062, -0.7654), (0.1722, 1.087, -0.8021), (-0.1717, 1.087, -0.8021), (-0.3149, 1.204, -0.7218), (-0.1885, 1.431, -0.5666), (-0.1189, 1.463, -0.4908), (0.189, 1.405, -0.5299), (0.189, 1.34, -0.6287), (0.189, 1.431, -0.5666), (-0.1885, 1.405, -0.5299), (0.3368, 1.336, -0.6313), (0.3368, 1.31, -0.5946), (0.189, 1.248, -0.6908), (-0.1192, 1.191, -0.7301), (0.1197, 1.191, -0.7301), (-0.1885, 1.248, -0.6908), (0.1194, 1.463, -0.4908), (0.1565, 1.093, -0.7438), (0.2776, 1.193, -0.6749), (-0.156, 1.093, -0.7438), (-0.156, 1.118, -0.7805), (-0.2771, 1.193, -0.6749), (-0.2771, 1.218, -0.7116), (-0.2921, 1.34, -0.6287), (-0.2921, 1.314, -0.592), (0.2926, 1.314, -0.592), (0.189, 1.314, -0.592), (0.2926, 1.34, -0.6287), (0.3152, 1.268, -0.8156), (-0.3149, 1.178, -0.6851), (-0.3363, 1.31, -0.5946), (-0.3363, 1.336, -0.6313), (-0.2919, 1.404, -0.7227), (-0.3361, 1.4, -0.7253), (0.1565, 1.118, -0.7805), (0.2774, 1.283, -0.8054), (0.172, 1.152, -0.8957), (0.1563, 1.183, -0.8741), (-0.1558, 1.183, -0.8741), (-0.2769, 1.283, -0.8054), (-0.1716, 1.152, -0.8957), (-0.3147, 1.268, -0.8156), (0.2776, 1.218, -0.7116), (0.3366, 1.4, -0.7253), (0.2924, 1.404, -0.7227)], [], [(196, 189, 180, 179), (120, 122, 127, 121), (145, 141, 124, 123), (121, 129, 142, 132), (186, 187, 188, 160), (128, 124, 141, 131), (125, 143, 130, 134), (126, 133, 124, 128), (138, 137, 132, 125), (125, 132, 142, 143), (189, 190, 188, 180), (134, 139, 138, 125), (134, 130, 145, 123), (128, 131, 144, 127), (124, 133, 136, 123), (190, 198, 160, 188), (116, 117, 115, 119), (163, 150, 183), (173, 150, 163), (162, 150, 173), (150, 162, 166), (169, 164, 184, 199), (168, 182, 175, 154), (198, 196, 195, 197), (191, 177, 170, 171), (157, 176, 178, 186), (192, 201, 200, 185), (151, 152, 149), (175, 149, 153, 174), (176, 152, 151, 178), (169, 199, 191, 171), (153, 149, 152), (181, 178, 151, 150), (170, 169, 171), (169, 170, 172), (24, 8, 4, 53), (35, 27, 100, 111), (174, 153, 152, 176), (179, 172, 170, 177), (180, 146, 172, 179), (150, 151, 149, 183), (161, 164, 146), (147, 164, 161), (148, 164, 147), (164, 148, 165), (127, 144, 129, 121), (200, 201, 184, 167), (167, 184, 182, 168), (58, 57, 56, 70), (39, 38, 31, 51), (68, 55, 54, 66), (109, 95, 90, 94), (44, 43, 42, 57), (57, 42, 34, 56), (87, 103, 106, 93), (154, 175, 174, 155), (81, 100, 102, 83), (39, 5, 0, 38), (73, 82, 81, 83), (14, 16, 15, 17), (17, 15, 0, 1), (2, 5, 4, 6), (1, 0, 5, 2), (10, 25, 11, 13), (186, 178, 181, 187), (10, 26, 9, 7), (6, 4, 8, 7), (69, 68, 66, 67), (7, 8, 25, 10), (13, 12, 26, 10), (6, 23, 3, 2), (2, 3, 22, 1), (13, 11, 16, 14), (17, 20, 18, 14), (7, 9, 23, 6), (41, 21, 20, 22), (3, 55, 41, 22), (9, 69, 68, 23), (26, 91, 69, 9), (12, 96, 91, 26), (90, 11, 25, 89), (0, 15, 19, 38), (63, 47, 45, 62), (18, 97, 96, 12), (53, 4, 5, 39), (89, 25, 8, 24), (20, 21, 97, 18), (23, 68, 55, 3), (94, 16, 11, 90), (19, 15, 16, 94), (103, 105, 104, 29), (54, 40, 38, 39), (110, 98, 97, 21), (41, 21, 33, 40), (43, 28, 101, 27), (14, 18, 12, 13), (48, 30, 36, 47), (83, 102, 105, 85), (45, 44, 46, 62), (100, 81, 99, 111), (111, 99, 92, 98), (98, 92, 96, 97), (55, 41, 40, 54), (97, 96, 95, 109), (94, 90, 88, 107), (107, 88, 93, 106), (50, 37, 30, 48), (49, 48, 47, 63), (85, 84, 73, 83), (85, 105, 103, 87), (93, 75, 86, 87), (99, 80, 79, 92), (92, 79, 91, 96), (95, 78, 89, 90), (66, 54, 39, 53), (56, 34, 41, 55), (88, 77, 75, 93), (65, 50, 48, 49), (82, 73, 60, 59), (72, 59, 46, 58), (71, 70, 68, 69), (91, 69, 67, 78), (67, 66, 53, 24), (79, 71, 69, 91), (53, 52, 76, 24), (80, 82, 59, 72), (86, 75, 74, 64), (33, 109, 94, 19), (78, 67, 24, 89), (24, 76, 77, 89), (87, 86, 84, 85), (47, 36, 28, 45), (51, 31, 37, 50), (81, 82, 80, 99), (46, 44, 57, 58), (70, 56, 55, 68), (96, 91, 78, 95), (28, 43, 44, 45), (90, 89, 77, 88), (53, 39, 51, 52), (52, 51, 50, 65), (27, 101, 102, 100), (42, 43, 27, 35), (19, 32, 31, 38), (21, 97, 109, 33), (40, 33, 19, 38), (34, 110, 21, 41), (157, 186, 160, 159), (195, 196, 179, 177), (119, 115, 114, 118), (123, 136, 139, 134), (127, 122, 126, 128), (193, 185, 156, 158), (167, 168, 154, 156), (185, 200, 167, 156), (147, 161, 166, 162), (132, 137, 120, 121), (113, 112, 117, 116), (188, 187, 181, 180), (194, 195, 177, 191), (197, 195, 194, 193), (155, 174, 176, 157), (193, 194, 192, 185), (71, 72, 58, 70), (190, 189, 196, 198), (29, 104, 36, 30), (182, 183, 149, 175), (110, 35, 111, 98), (37, 31, 32, 108), (30, 37, 108, 29), (49, 63, 61, 64), (105, 102, 101, 104), (75, 77, 76, 74), (74, 76, 52, 65), (34, 42, 35, 110), (64, 61, 84, 86), (104, 101, 28, 36), (79, 80, 72, 71), (63, 62, 60, 61), (64, 74, 65, 49), (59, 60, 62, 46), (61, 60, 73, 84), (94, 107, 32, 19), (108, 32, 107, 106), (29, 108, 106, 103), (172, 146, 164, 169), (148, 147, 162, 173), (112, 114, 115, 117), (155, 157, 159, 158), (150, 146, 180, 181), (118, 113, 116, 119), (165, 148, 173, 163), (164, 183, 182, 184), (166, 161, 146, 150), (1, 22, 20, 17), (164, 165, 163, 183), (154, 155, 158, 156), (197, 193, 158, 159), (192, 194, 191, 199), (201, 192, 199, 184), (198, 197, 159, 160), (120, 135, 122), (133, 135, 136), (122, 135, 126), (138, 135, 137), (137, 135, 120), (139, 135, 138), (126, 135, 133), (136, 135, 139), (144, 140, 129), (145, 140, 141), (141, 140, 131), (143, 140, 130), (129, 140, 142), (142, 140, 143), (131, 140, 144), (130, 140, 145), (118, 114, 112, 113)])
me_mesh_012.polygons.foreach_set('use_smooth', [True] * 218)
_k = set([(0, 1), (0, 5), (0, 15), (1, 22), (2, 3), (2, 5), (3, 22), (3, 23), (4, 5), (4, 6), (4, 8), (6, 23), (7, 8), (7, 9), (8, 25), (9, 23), (9, 26), (10, 25), (10, 26), (11, 13), (11, 16), (11, 25), (12, 13), (12, 18), (12, 26), (14, 16), (14, 18), (15, 16), (15, 17), (15, 19), (17, 20), (18, 20), (19, 32), (19, 33), (19, 38), (19, 94), (20, 21), (20, 22), (21, 33), (21, 41), (21, 97), (21, 110), (24, 53), (24, 67), (24, 76), (24, 89), (27, 35), (27, 101), (28, 36), (28, 43), (28, 45), (28, 101), (29, 104), (29, 108), (30, 36), (30, 37), (31, 37), (31, 38), (32, 108), (34, 41), (34, 42), (35, 110), (36, 47), (36, 104), (38, 39), (38, 40), (39, 51), (39, 53), (39, 54), (40, 41), (41, 55), (42, 43), (44, 45), (44, 57), (45, 47), (45, 62), (46, 58), (46, 62), (47, 48), (47, 63), (48, 50), (49, 63), (49, 65), (50, 51), (52, 53), (52, 65), (53, 66), (54, 55), (55, 56), (55, 68), (56, 57), (58, 70), (59, 60), (59, 72), (60, 61), (60, 62), (60, 73), (61, 63), (61, 64), (61, 84), (62, 63), (64, 74), (66, 68), (67, 69), (68, 69), (68, 70), (69, 71), (69, 91), (71, 72), (73, 82), (73, 83), (73, 84), (74, 76), (75, 77), (75, 86), (77, 89), (78, 89), (78, 91), (79, 80), (79, 91), (80, 82), (81, 83), (81, 99), (83, 85), (83, 102), (84, 85), (84, 86), (85, 87), (85, 105), (87, 93), (88, 90), (88, 93), (89, 90), (90, 94), (90, 95), (91, 96), (92, 96), (92, 99), (94, 107), (94, 109), (95, 96), (96, 97), (97, 98), (97, 109), (98, 111), (100, 102), (100, 111), (101, 102), (101, 104), (102, 105), (103, 105), (103, 106), (104, 105), (106, 107), (112, 113), (112, 114), (112, 117), (113, 116), (113, 118), (114, 115), (114, 118), (115, 117), (115, 119), (116, 117), (116, 119), (118, 119), (120, 122), (120, 135), (120, 137), (122, 126), (122, 127), (122, 135), (124, 133), (124, 141), (126, 133), (126, 135), (127, 144), (129, 140), (129, 142), (129, 144), (130, 134), (130, 140), (130, 143), (130, 145), (131, 140), (131, 141), (131, 144), (132, 137), (132, 142), (133, 135), (133, 136), (134, 139), (135, 136), (135, 137), (135, 138), (135, 139), (136, 139), (137, 138), (138, 139), (140, 141), (140, 142), (140, 143), (140, 144), (140, 145), (141, 145), (142, 143), (146, 150), (146, 161), (146, 180), (147, 148), (147, 161), (147, 162), (148, 165), (148, 173), (150, 166), (150, 181), (154, 155), (154, 156), (154, 168), (155, 157), (155, 158), (156, 185), (157, 159), (157, 186), (158, 193), (159, 197), (160, 186), (160, 198), (161, 166), (162, 166), (162, 173), (163, 165), (163, 173), (163, 183), (164, 165), (164, 183), (164, 184), (167, 168), (167, 200), (168, 182), (177, 179), (177, 191), (177, 195), (179, 180), (179, 196), (180, 189), (181, 187), (182, 183), (184, 199), (184, 201), (185, 193), (185, 200), (186, 187), (187, 188), (188, 190), (189, 190), (189, 196), (190, 198), (191, 194), (191, 199), (192, 194), (192, 199), (192, 201), (193, 197), (194, 195), (195, 196), (197, 198), (200, 201)])
me_mesh_012.attributes.new('sharp_edge', 'BOOLEAN', 'EDGE').data.foreach_set('value', [ (min(e.vertices), max(e.vertices)) in _k for e in me_mesh_012.edges])
_uv = me_mesh_012.uv_layers.new(name='UVMap')
_uv.uv.foreach_set('vector', [0.625, 0.7985, 0.625, 0.8751, 0.625, 0.8751, 0.625, 0.7985, 0.5, 0.25, 0.375, 0.25, 0.375, 0.125, 0.5, 0.125, 0.5, 0.75, 0.375, 0.75, 0.375, 0.625, 0.5, 0.625, 0.5, 0.125, 0.5, 0.0, 0.625, 0.0, 0.625, 0.125, 0.625, 0.7985, 0.625, 0.8751, 0.625, 0.8751, 0.625, 0.7985, 0.25, 0.125, 0.125, 0.125, 0.125, 0.0, 0.25, 0.0, 0.75, 0.125, 0.75, 0.0, 0.875, 0.0, 0.875, 0.125, 0.25, 0.25, 0.125, 0.25, 0.125, 0.125, 0.25, 0.125, 0.75, 0.25, 0.625, 0.25, 0.625, 0.125, 0.75, 0.125, 0.75, 0.125, 0.625, 0.125, 0.625, 0.0, 0.75, 0.0, 0.625, 0.8751, 0.625, 0.8751, 0.625, 0.8751, 0.625, 0.8751, 0.875, 0.125, 0.875, 0.25, 0.75, 0.25, 0.75, 0.125, 0.625, 0.625, 0.625, 0.75, 0.5, 0.75, 0.5, 0.625, 0.25, 0.125, 0.25, 0.0, 0.375, 0.0, 0.375, 0.125, 0.375, 0.625, 0.375, 0.5, 0.5, 0.5, 0.5, 0.625, 0.625, 0.8751, 0.625, 0.7985, 0.625, 0.7985, 0.625, 0.8751, 0.625, 1.0, 0.375, 1.0, 0.375, 0.75, 0.625, 0.75, 0.375, 0.9517, 0.625, 0.8751, 0.375, 0.8751, 0.4211, 1.0, 0.625, 0.8751, 0.375, 0.9517, 0.5789, 1.0, 0.625, 0.8751, 0.4211, 1.0, 0.625, 0.8751, 0.5789, 1.0, 0.625, 0.9517, 0.375, 0.7985, 0.375, 0.8751, 0.375, 0.8751, 0.375, 0.7985, 0.375, 0.8751, 0.375, 0.8751, 0.375, 0.7985, 0.375, 0.7985, 0.625, 0.7985, 0.625, 0.7985, 0.5791, 0.75, 0.5791, 0.75, 0.4209, 0.75, 0.5791, 0.75, 0.5791, 0.75, 0.4209, 0.75, 0.5791, 0.75, 0.5791, 0.75, 0.625, 0.7985, 0.625, 0.7985, 0.375, 0.7985, 0.375, 0.8751, 0.375, 0.8751, 0.375, 0.7985, 0.625, 0.7985, 0.5791, 0.75, 0.375, 0.7985, 0.375, 0.7985, 0.375, 0.7985, 0.4209, 0.75, 0.4209, 0.75, 0.5791, 0.75, 0.5791, 0.75, 0.625, 0.7985, 0.625, 0.7985, 0.375, 0.7985, 0.375, 0.7985, 0.4209, 0.75, 0.4209, 0.75, 0.4209, 0.75, 0.375, 0.7985, 0.5791, 0.75, 0.625, 0.8751, 0.625, 0.7985, 0.625, 0.7985, 0.625, 0.8751, 0.5791, 0.75, 0.375, 0.7985, 0.4209, 0.75, 0.375, 0.7985, 0.5791, 0.75, 0.625, 0.7985, 0.5833, 0.5, 0.5833, 0.5, 0.5833, 0.625, 0.5833, 0.625, 0.9167, 0.0, 1.0, 0.0, 1.0, 0.125, 0.9167, 0.125, 0.4209, 0.75, 0.4209, 0.75, 0.5791, 0.75, 0.5791, 0.75, 0.625, 0.7985, 0.625, 0.7985, 0.5791, 0.75, 0.5791, 0.75, 0.625, 0.8751, 0.625, 0.8751, 0.625, 0.7985, 0.625, 0.7985, 0.625, 0.8751, 0.625, 0.7985, 0.375, 0.7985, 0.375, 0.8751, 0.625, 0.9517, 0.375, 0.8751, 0.625, 0.8751, 0.5789, 1.0, 0.375, 0.8751, 0.625, 0.9517, 0.4211, 1.0, 0.375, 0.8751, 0.5789, 1.0, 0.375, 0.8751, 0.4211, 1.0, 0.375, 0.9517, 0.375, 0.125, 0.375, 0.0, 0.5, 0.0, 0.5, 0.125, 0.375, 0.8751, 0.375, 0.8751, 0.375, 0.8751, 0.375, 0.8751, 0.375, 0.8751, 0.375, 0.8751, 0.375, 0.8751, 0.375, 0.8751, 0.9167, 0.625, 0.9167, 0.75, 0.8333, 0.75, 0.8333, 0.625, 0.5833, 0.75, 0.5833, 0.875, 0.5, 0.875, 0.5, 0.75, 0.75, 0.625, 0.75, 0.75, 0.6667, 0.75, 0.6667, 0.625, 0.6667, 0.125, 0.6667, 0.25, 0.5833, 0.25, 0.5833, 0.125, 1.0, 0.75, 1.0, 0.875, 0.9167, 0.875, 0.9167, 0.75, 0.9167, 0.75, 0.9167, 0.875, 0.8333, 0.875, 0.8333, 0.75, 0.3333, 0.25, 0.3333, 0.125, 0.4167, 0.125, 0.4167, 0.25, 0.375, 0.7985, 0.375, 0.7985, 0.4209, 0.75, 0.4209, 0.75, 0.0, 0.25, 0.0, 0.125, 0.08333, 0.125, 0.08333, 0.25, 0.5833, 0.75, 0.5833, 0.75, 0.5833, 0.875, 0.5833, 0.875, 0.08333, 0.375, 0.0, 0.375, 0.0, 0.25, 0.08333, 0.25, 0.6667, 0.125, 0.5833, 0.125, 0.5833, 0.0, 0.6667, 0.0, 0.6667, 1.0, 0.5833, 1.0, 0.5833, 0.875, 0.6667, 0.875, 0.6667, 0.75, 0.5833, 0.75, 0.5833, 0.625, 0.6667, 0.625, 0.6667, 0.875, 0.5833, 0.875, 0.5833, 0.75, 0.6667, 0.75, 0.6667, 0.375, 0.5833, 0.375, 0.5833, 0.25, 0.6667, 0.25, 0.625, 0.7985, 0.625, 0.7985, 0.625, 0.8751, 0.625, 0.8751, 0.6667, 0.375, 0.75, 0.375, 0.75, 0.5, 0.6667, 0.5, 0.6667, 0.625, 0.5833, 0.625, 0.5833, 0.5, 0.6667, 0.5, 0.75, 0.5, 0.75, 0.625, 0.6667, 0.625, 0.6667, 0.5, 0.6667, 0.5, 0.5833, 0.5, 0.5833, 0.375, 0.6667, 0.375, 0.6667, 0.25, 0.75, 0.25, 0.75, 0.375, 0.6667, 0.375, 0.6667, 0.625, 0.75, 0.625, 0.75, 0.75, 0.6667, 0.75, 0.6667, 0.75, 0.75, 0.75, 0.75, 0.875, 0.6667, 0.875, 0.6667, 0.25, 0.5833, 0.25, 0.5833, 0.125, 0.6667, 0.125, 0.6667, 0.0, 0.75, 0.0, 0.75, 0.125, 0.6667, 0.125, 0.6667, 0.5, 0.75, 0.5, 0.75, 0.625, 0.6667, 0.625, 0.75, 0.875, 0.75, 1.0, 0.75, 1.0, 0.75, 0.875, 0.75, 0.75, 0.75, 0.75, 0.75, 0.875, 0.75, 0.875, 0.75, 0.5, 0.75, 0.5, 0.75, 0.625, 0.75, 0.625, 0.75, 0.375, 0.75, 0.375, 0.75, 0.5, 0.75, 0.5, 0.75, 0.25, 0.75, 0.25, 0.75, 0.375, 0.75, 0.375, 0.5833, 0.25, 0.5833, 0.25, 0.5833, 0.375, 0.5833, 0.375, 0.5833, 0.875, 0.5833, 1.0, 0.5833, 1.0, 0.5833, 0.875, 0.25, 0.625, 0.25, 0.75, 0.08333, 0.75, 0.08333, 0.625, 0.75, 0.125, 0.75, 0.125, 0.75, 0.25, 0.75, 0.25, 0.5833, 0.625, 0.5833, 0.625, 0.5833, 0.75, 0.5833, 0.75, 0.5833, 0.375, 0.5833, 0.375, 0.5833, 0.5, 0.5833, 0.5, 0.75, 0.0, 0.75, 0.0, 0.75, 0.125, 0.75, 0.125, 0.75, 0.625, 0.75, 0.625, 0.75, 0.75, 0.75, 0.75, 0.5833, 0.125, 0.5833, 0.125, 0.5833, 0.25, 0.5833, 0.25, 0.5833, 0.0, 0.5833, 0.0, 0.5833, 0.125, 0.5833, 0.125, 0.3333, 0.125, 0.25, 0.125, 0.25, 0.0, 0.3333, 0.0, 0.6667, 0.75, 0.6667, 0.875, 0.5833, 0.875, 0.5833, 0.75, 0.8333, 0.0, 0.8333, 0.125, 0.75, 0.125, 0.75, 0.0, 0.75, 0.875, 0.75, 1.0, 0.6667, 1.0, 0.6667, 0.875, 0.0, 0.875, 0.08333, 0.875, 0.08333, 1.0, 0.0, 1.0, 0.6667, 0.125, 0.75, 0.125, 0.75, 0.25, 0.6667, 0.25, 0.3333, 0.75, 0.3333, 0.875, 0.25, 0.875, 0.25, 0.75, 0.08333, 0.25, 0.08333, 0.125, 0.25, 0.125, 0.25, 0.25, 0.08333, 0.75, 0.0, 0.75, 0.0, 0.625, 0.08333, 0.625, 1.0, 0.125, 1.0, 0.25, 0.9167, 0.25, 0.9167, 0.125, 0.9167, 0.125, 0.9167, 0.25, 0.8333, 0.25, 0.8333, 0.125, 0.8333, 0.125, 0.8333, 0.25, 0.75, 0.25, 0.75, 0.125, 0.75, 0.75, 0.75, 0.875, 0.6667, 0.875, 0.6667, 0.75, 0.75, 0.125, 0.75, 0.25, 0.6667, 0.25, 0.6667, 0.125, 0.5833, 0.125, 0.5833, 0.25, 0.5, 0.25, 0.5, 0.125, 0.5, 0.125, 0.5, 0.25, 0.4167, 0.25, 0.4167, 0.125, 0.4167, 0.75, 0.4167, 0.875, 0.3333, 0.875, 0.3333, 0.75, 0.3333, 0.625, 0.3333, 0.75, 0.25, 0.75, 0.25, 0.625, 0.25, 0.25, 0.25, 0.375, 0.08333, 0.375, 0.08333, 0.25, 0.25, 0.25, 0.25, 0.125, 0.3333, 0.125, 0.3333, 0.25, 0.4167, 0.25, 0.4167, 0.375, 0.3333, 0.375, 0.3333, 0.25, 0.9167, 0.25, 0.9167, 0.375, 0.8333, 0.375, 0.8333, 0.25, 0.8333, 0.25, 0.8333, 0.375, 0.75, 0.375, 0.75, 0.25, 0.6667, 0.25, 0.6667, 0.375, 0.5833, 0.375, 0.5833, 0.25, 0.6667, 0.625, 0.6667, 0.75, 0.5833, 0.75, 0.5833, 0.625, 0.8333, 0.75, 0.8333, 0.875, 0.75, 0.875, 0.75, 0.75, 0.5, 0.25, 0.5, 0.375, 0.4167, 0.375, 0.4167, 0.25, 0.4167, 0.625, 0.4167, 0.75, 0.3333, 0.75, 0.3333, 0.625, 0.0, 0.375, 0.08333, 0.375, 0.08333, 0.5, 0.0, 0.5, 0.9167, 0.5, 1.0, 0.5, 1.0, 0.625, 0.9167, 0.625, 0.8333, 0.5, 0.8333, 0.625, 0.75, 0.625, 0.75, 0.5, 0.75, 0.375, 0.75, 0.5, 0.6667, 0.5, 0.6667, 0.375, 0.6667, 0.5, 0.6667, 0.625, 0.5833, 0.625, 0.5833, 0.5, 0.8333, 0.375, 0.8333, 0.5, 0.75, 0.5, 0.75, 0.375, 0.5833, 0.625, 0.5, 0.625, 0.5, 0.5, 0.5833, 0.5, 0.9167, 0.375, 1.0, 0.375, 1.0, 0.5, 0.9167, 0.5, 0.3333, 0.375, 0.4167, 0.375, 0.4167, 0.5, 0.3333, 0.5, 0.6667, 0.0, 0.6667, 0.125, 0.5833, 0.125, 0.5833, 0.0, 0.6667, 0.375, 0.6667, 0.5, 0.5833, 0.5, 0.5833, 0.375, 0.5833, 0.5, 0.5, 0.5, 0.5, 0.375, 0.5833, 0.375, 0.3333, 0.25, 0.3333, 0.375, 0.25, 0.375, 0.25, 0.25, 0.25, 0.75, 0.25, 0.875, 0.08333, 0.875, 0.08333, 0.75, 0.5, 0.75, 0.5, 0.875, 0.4167, 0.875, 0.4167, 0.75, 1.0, 0.25, 1.0, 0.375, 0.9167, 0.375, 0.9167, 0.25, 1.0, 0.625, 1.0, 0.75, 0.9167, 0.75, 0.9167, 0.625, 0.8333, 0.625, 0.8333, 0.75, 0.75, 0.75, 0.75, 0.625, 0.75, 0.25, 0.75, 0.375, 0.6667, 0.375, 0.6667, 0.25, 0.08333, 0.875, 0.0, 0.875, 0.0, 0.75, 0.08333, 0.75, 0.5833, 0.25, 0.5833, 0.375, 0.5, 0.375, 0.5, 0.25, 0.5833, 0.625, 0.5833, 0.75, 0.5, 0.75, 0.5, 0.625, 0.5, 0.625, 0.5, 0.75, 0.4167, 0.75, 0.4167, 0.625, 0.0, 0.0, 0.08333, 0.0, 0.08333, 0.125, 0.0, 0.125, 0.9167, 0.875, 1.0, 0.875, 1.0, 1.0, 0.9167, 1.0, 0.5833, 1.0, 0.5, 1.0, 0.5, 0.875, 0.5833, 0.875, 0.75, 0.0, 0.75, 0.125, 0.6667, 0.125, 0.6667, 0.0, 0.6667, 0.875, 0.6667, 1.0, 0.5833, 1.0, 0.5833, 0.875, 0.8333, 0.875, 0.8333, 1.0, 0.75, 1.0, 0.75, 0.875, 0.5791, 0.75, 0.625, 0.7985, 0.625, 0.7985, 0.5791, 0.75, 0.5791, 0.75, 0.625, 0.7985, 0.625, 0.7985, 0.5791, 0.75, 0.625, 0.75, 0.375, 0.75, 0.375, 0.5, 0.625, 0.5, 0.5, 0.625, 0.5, 0.5, 0.625, 0.5, 0.625, 0.625, 0.375, 0.125, 0.375, 0.25, 0.25, 0.25, 0.25, 0.125, 0.4209, 0.75, 0.375, 0.7985, 0.375, 0.7985, 0.4209, 0.75, 0.375, 0.8751, 0.375, 0.8751, 0.375, 0.7985, 0.375, 0.7985, 0.375, 0.7985, 0.375, 0.8751, 0.375, 0.8751, 0.375, 0.7985, 0.5789, 1.0, 0.625, 0.9517, 0.625, 0.9517, 0.5789, 1.0, 0.625, 0.125, 0.625, 0.25, 0.5, 0.25, 0.5, 0.125, 0.625, 0.25, 0.375, 0.25, 0.375, 0.0, 0.625, 0.0, 0.625, 0.8751, 0.625, 0.8751, 0.625, 0.8751, 0.625, 0.8751, 0.4209, 0.75, 0.5791, 0.75, 0.5791, 0.75, 0.4209, 0.75, 0.5791, 0.75, 0.5791, 0.75, 0.4209, 0.75, 0.4209, 0.75, 0.4209, 0.75, 0.4209, 0.75, 0.5791, 0.75, 0.5791, 0.75, 0.4209, 0.75, 0.4209, 0.75, 0.375, 0.7985, 0.375, 0.7985, 0.8333, 0.5, 0.9167, 0.5, 0.9167, 0.625, 0.8333, 0.625, 0.625, 0.8751, 0.625, 0.8751, 0.625, 0.7985, 0.625, 0.7985, 0.3333, 1.0, 0.25, 1.0, 0.25, 0.875, 0.3333, 0.875, 0.375, 0.8751, 0.375, 0.8751, 0.375, 0.7985, 0.375, 0.7985, 0.8333, 0.0, 0.9167, 0.0, 0.9167, 0.125, 0.8333, 0.125, 0.4167, 0.875, 0.5, 0.875, 0.5, 1.0, 0.4167, 1.0, 0.3333, 0.875, 0.4167, 0.875, 0.4167, 1.0, 0.3333, 1.0, 0.3333, 0.625, 0.25, 0.625, 0.25, 0.5, 0.3333, 0.5, 0.25, 0.125, 0.08333, 0.125, 0.08333, 0.0, 0.25, 0.0, 0.4167, 0.375, 0.5, 0.375, 0.5, 0.5, 0.4167, 0.5, 0.4167, 0.5, 0.5, 0.5, 0.5, 0.625, 0.4167, 0.625, 0.8333, 0.875, 0.9167, 0.875, 0.9167, 1.0, 0.8333, 1.0, 0.3333, 0.5, 0.25, 0.5, 0.25, 0.375, 0.3333, 0.375, 0.25, 1.0, 0.08333, 1.0, 0.08333, 0.875, 0.25, 0.875, 0.8333, 0.375, 0.9167, 0.375, 0.9167, 0.5, 0.8333, 0.5, 0.25, 0.625, 0.08333, 0.625, 0.08333, 0.5, 0.25, 0.5, 0.3333, 0.5, 0.4167, 0.5, 0.4167, 0.625, 0.3333, 0.625, 0.0, 0.5, 0.08333, 0.5, 0.08333, 0.625, 0.0, 0.625, 0.25, 0.5, 0.08333, 0.5, 0.08333, 0.375, 0.25, 0.375, 0.5833, 0.125, 0.5, 0.125, 0.5, 0.0, 0.5833, 0.0, 0.4167, 0.0, 0.5, 0.0, 0.5, 0.125, 0.4167, 0.125, 0.3333, 0.0, 0.4167, 0.0, 0.4167, 0.125, 0.3333, 0.125, 0.625, 0.7985, 0.625, 0.8751, 0.375, 0.8751, 0.375, 0.7985, 0.4211, 1.0, 0.5789, 1.0, 0.5789, 1.0, 0.4211, 1.0, 0.375, 0.25, 0.125, 0.25, 0.125, 0.0, 0.375, 0.0, 0.4209, 0.75, 0.5791, 0.75, 0.5791, 0.75, 0.4209, 0.75, 0.625, 0.8751, 0.625, 0.8751, 0.625, 0.8751, 0.625, 0.8751, 0.875, 0.25, 0.625, 0.25, 0.625, 0.0, 0.875, 0.0, 0.375, 0.9517, 0.4211, 1.0, 0.4211, 1.0, 0.375, 0.9517, 0.375, 0.8751, 0.375, 0.8751, 0.375, 0.8751, 0.375, 0.8751, 0.625, 0.9517, 0.625, 0.9517, 0.625, 0.8751, 0.625, 0.8751, 0.6667, 0.875, 0.75, 0.875, 0.75, 1.0, 0.6667, 1.0, 0.375, 0.8751, 0.375, 0.9517, 0.375, 0.9517, 0.375, 0.8751, 0.375, 0.7985, 0.4209, 0.75, 0.4209, 0.75, 0.375, 0.7985, 0.5791, 0.75, 0.4209, 0.75, 0.4209, 0.75, 0.5791, 0.75, 0.375, 0.7985, 0.4209, 0.75, 0.4209, 0.75, 0.375, 0.7985, 0.375, 0.8751, 0.375, 0.7985, 0.375, 0.7985, 0.375, 0.8751, 0.625, 0.7985, 0.5791, 0.75, 0.5791, 0.75, 0.625, 0.7985, 1.0, 0.0, 0.5, 1.0, 0.0, 0.0, 1.0, 0.0, 0.5, 1.0, 0.0, 0.0, 1.0, 0.0, 0.5, 1.0, 0.0, 0.0, 1.0, 0.0, 0.5, 1.0, 0.0, 0.0, 1.0, 0.0, 0.5, 1.0, 0.0, 0.0, 1.0, 0.0, 0.5, 1.0, 0.0, 0.0, 1.0, 0.0, 0.5, 1.0, 0.0, 0.0, 1.0, 0.0, 0.5, 1.0, 0.0, 0.0, 1.0, 0.0, 0.5, 1.0, 0.0, 0.0, 1.0, 0.0, 0.5, 1.0, 0.0, 0.0, 1.0, 0.0, 0.5, 1.0, 0.0, 0.0, 1.0, 0.0, 0.5, 1.0, 0.0, 0.0, 1.0, 0.0, 0.5, 1.0, 0.0, 0.0, 1.0, 0.0, 0.5, 1.0, 0.0, 0.0, 1.0, 0.0, 0.5, 1.0, 0.0, 0.0, 1.0, 0.0, 0.5, 1.0, 0.0, 0.0, 0.625, 0.5, 0.375, 0.5, 0.375, 0.25, 0.625, 0.25])
me_mesh_012.materials.append(mat_darkgray)
me_mesh_012.use_remesh_preserve_volume = False
me_mesh_012.use_remesh_preserve_attributes = False
me_mesh_012.use_mirror_vertex_groups = False
me_mesh_012.update()
me_mesh_002 = bpy.data.meshes.new('Mesh.002')
me_mesh_002.from_pydata([(-0.03802, 1.346, 0.6558), (0.02594, 1.314, 0.6304), (0.02595, 1.345, 0.6293), (-0.03803, 1.315, 0.6569), (0.02595, 1.345, 0.6293), (0.08994, 1.315, 0.6568), (0.08995, 1.346, 0.6558), (0.02594, 1.314, 0.6304), (0.08995, 1.346, 0.6558), (0.1165, 1.318, 0.7207), (0.1165, 1.348, 0.7197), (0.08994, 1.315, 0.6568), (0.1165, 1.348, 0.7197), (0.09001, 1.32, 0.7847), (0.09002, 1.35, 0.7837), (0.1165, 1.318, 0.7207), (0.09002, 1.35, 0.7837), (0.02603, 1.321, 0.8112), (0.02604, 1.351, 0.8102), (0.09001, 1.32, 0.7847), (0.02604, 1.351, 0.8102), (-0.03797, 1.32, 0.7848), (-0.03796, 1.35, 0.7837), (0.02603, 1.321, 0.8112), (-0.03796, 1.35, 0.7837), (-0.0645, 1.318, 0.7208), (-0.06449, 1.348, 0.7198), (-0.03797, 1.32, 0.7848), (-0.06449, 1.348, 0.7198), (-0.03803, 1.315, 0.6569), (-0.03802, 1.346, 0.6558), (-0.0645, 1.318, 0.7208), (0.02595, 1.345, 0.6293), (0.026, 1.348, 0.7198), (-0.03802, 1.346, 0.6558), (0.08995, 1.346, 0.6558), (0.1165, 1.348, 0.7197), (0.09002, 1.35, 0.7837), (0.02604, 1.351, 0.8102), (-0.03796, 1.35, 0.7837), (-0.06449, 1.348, 0.7198), (-0.03803, 1.315, 0.6569), (0.02599, 1.318, 0.7208), (0.02594, 1.314, 0.6304), (0.08994, 1.315, 0.6568), (0.1165, 1.318, 0.7207), (0.09001, 1.32, 0.7847), (0.02603, 1.321, 0.8112), (-0.03797, 1.32, 0.7848), (-0.0645, 1.318, 0.7208), (0.05465, 1.345, 0.7914), (0.06063, 1.325, 0.7684), (0.06169, 1.344, 0.7679), (0.05359, 1.326, 0.7919), (0.05359, 1.326, 0.7919), (0.08408, 1.325, 0.7766), (0.06063, 1.325, 0.7684), (0.07607, 1.326, 0.8001), (0.07607, 1.326, 0.8001), (0.08514, 1.343, 0.7761), (0.08408, 1.325, 0.7766), (0.07713, 1.345, 0.7995), (0.07713, 1.345, 0.7995), (0.06169, 1.344, 0.7679), (0.08514, 1.343, 0.7761), (0.05465, 1.345, 0.7914), (0.06169, 1.344, 0.7679), (0.08408, 1.325, 0.7766), (0.08514, 1.343, 0.7761), (0.06063, 1.325, 0.7684), (-0.142, 1.36, 0.9819), (-0.1623, 1.341, 0.9664), (-0.1613, 1.36, 0.9659), (-0.1431, 1.341, 0.9824), (-0.004533, 1.354, 0.9108), (-0.09977, 1.357, 0.9352), (-0.02922, 1.354, 0.8969), (-0.07721, 1.357, 0.9511), (-0.02922, 1.354, 0.8969), (-0.1009, 1.337, 0.9358), (-0.03045, 1.332, 0.8975), (-0.09977, 1.357, 0.9352), (-0.03045, 1.332, 0.8975), (-0.07837, 1.337, 0.9516), (-0.005762, 1.332, 0.9114), (-0.1009, 1.337, 0.9358), (-0.005762, 1.332, 0.9114), (-0.07721, 1.357, 0.9511), (-0.004533, 1.354, 0.9108), (-0.07837, 1.337, 0.9516), (0.04055, 1.349, 0.8511), (0.01874, 1.349, 0.8411), (0.01874, 1.349, 0.8411), (0.01758, 1.329, 0.8416), (0.01758, 1.329, 0.8416), (0.0394, 1.329, 0.8517), (0.0394, 1.329, 0.8517), (0.04055, 1.349, 0.8511), (-0.142, 1.36, 0.9819), (-0.1431, 1.341, 0.9824), (-0.1431, 1.341, 0.9824), (-0.1623, 1.341, 0.9664), (-0.1623, 1.341, 0.9664), (-0.1613, 1.36, 0.9659), (-0.1613, 1.36, 0.9659), (-0.142, 1.36, 0.9819), (0.07713, 1.345, 0.7995), (0.05465, 1.345, 0.7914), (0.05465, 1.345, 0.7914), (0.05359, 1.326, 0.7919), (0.05359, 1.326, 0.7919), (0.07607, 1.326, 0.8001), (0.07607, 1.326, 0.8001), (0.07713, 1.345, 0.7995), (0.01377, 1.34, 0.6433), (-0.0001788, 1.322, 0.6647), (0.0008817, 1.341, 0.6642), (0.0127, 1.321, 0.6439), (0.0127, 1.321, 0.6439), (-0.02072, 1.322, 0.6508), (-0.0001788, 1.322, 0.6647), (-0.006915, 1.321, 0.6302), (-0.006915, 1.321, 0.6302), (-0.01965, 1.341, 0.6502), (-0.02072, 1.322, 0.6508), (-0.005854, 1.34, 0.6297), (-0.005854, 1.34, 0.6297), (0.0008817, 1.341, 0.6642), (-0.01965, 1.341, 0.6502), (0.01377, 1.34, 0.6433), (0.0008817, 1.341, 0.6642), (-0.02072, 1.322, 0.6508), (-0.01965, 1.341, 0.6502), (-0.0001788, 1.322, 0.6647), (0.2531, 1.326, 0.5103), (0.2665, 1.308, 0.5312), (0.2675, 1.327, 0.5307), (0.252, 1.307, 0.5108), (0.102, 1.334, 0.5433), (0.2003, 1.33, 0.5444), (0.1223, 1.334, 0.5631), (0.1826, 1.33, 0.5232), (0.1223, 1.334, 0.5631), (0.1991, 1.31, 0.545), (0.1211, 1.313, 0.5637), (0.2003, 1.33, 0.5444), (0.1211, 1.313, 0.5637), (0.1814, 1.309, 0.5238), (0.1008, 1.312, 0.5439), (0.1991, 1.31, 0.545), (0.1008, 1.312, 0.5439), (0.1826, 1.33, 0.5232), (0.102, 1.334, 0.5433), (0.1814, 1.309, 0.5238), (0.04295, 1.337, 0.5893), (0.06142, 1.338, 0.6046), (0.06142, 1.338, 0.6046), (0.06026, 1.317, 0.6052), (0.06026, 1.317, 0.6052), (0.0418, 1.317, 0.5898), (0.0418, 1.317, 0.5898), (0.04295, 1.337, 0.5893), (0.2531, 1.326, 0.5103), (0.252, 1.307, 0.5108), (0.252, 1.307, 0.5108), (0.2665, 1.308, 0.5312), (0.2665, 1.308, 0.5312), (0.2675, 1.327, 0.5307), (0.2675, 1.327, 0.5307), (0.2531, 1.326, 0.5103), (-0.005854, 1.34, 0.6297), (0.01377, 1.34, 0.6433), (0.01377, 1.34, 0.6433), (0.0127, 1.321, 0.6439), (0.0127, 1.321, 0.6439), (-0.006915, 1.321, 0.6302), (-0.006915, 1.321, 0.6302), (-0.005854, 1.34, 0.6297)], [], [(98, 89, 87), (89, 98, 99), (86, 87, 89), (87, 86, 88), (96, 88, 86), (88, 96, 97), (112, 97, 96), (97, 112, 113), (33, 32, 34), (32, 33, 35), (35, 33, 36), (36, 33, 37), (37, 33, 38), (38, 33, 39), (39, 33, 40), (34, 40, 33), (42, 41, 43), (41, 42, 49), (49, 42, 48), (48, 42, 47), (47, 42, 46), (46, 42, 45), (45, 42, 44), (43, 44, 42), (75, 74, 76), (74, 75, 77), (104, 77, 75), (77, 104, 105), (90, 76, 74), (76, 90, 91), (106, 91, 90), (91, 106, 107), (79, 78, 80), (78, 79, 81), (102, 81, 79), (81, 102, 103), (92, 80, 78), (80, 92, 93), (108, 93, 92), (93, 108, 109), (83, 82, 84), (82, 83, 85), (100, 85, 83), (85, 100, 101), (94, 84, 82), (84, 94, 95), (110, 95, 94), (95, 110, 111), (139, 138, 140), (138, 139, 141), (168, 141, 139), (141, 168, 169), (154, 140, 138), (140, 154, 155), (170, 155, 154), (155, 170, 171), (143, 142, 144), (142, 143, 145), (166, 145, 143), (145, 166, 167), (156, 144, 142), (144, 156, 157), (172, 157, 156), (157, 172, 173), (147, 146, 148), (146, 147, 149), (164, 149, 147), (149, 164, 165), (158, 148, 146), (148, 158, 159), (174, 159, 158), (159, 174, 175), (151, 150, 152), (150, 151, 153), (162, 153, 151), (153, 162, 163), (160, 152, 150), (152, 160, 161), (176, 161, 160), (161, 176, 177), (0, 1, 3), (1, 0, 2), (5, 4, 6), (4, 5, 7), (9, 8, 10), (8, 9, 11), (13, 12, 14), (12, 13, 15), (17, 16, 18), (16, 17, 19), (21, 20, 22), (20, 21, 23), (25, 24, 26), (24, 25, 27), (29, 28, 30), (28, 29, 31), (51, 50, 52), (50, 51, 53), (55, 54, 56), (54, 55, 57), (59, 58, 60), (58, 59, 61), (63, 62, 64), (62, 63, 65), (67, 66, 68), (66, 67, 69), (71, 70, 72), (70, 71, 73), (115, 114, 116), (114, 115, 117), (119, 118, 120), (118, 119, 121), (123, 122, 124), (122, 123, 125), (127, 126, 128), (126, 127, 129), (131, 130, 132), (130, 131, 133), (135, 134, 136), (134, 135, 137)])
me_mesh_002.polygons.foreach_set('use_smooth', [True] * 120)
_uv = me_mesh_002.uv_layers.new(name='UVMap')
_uv.uv.foreach_set('vector', [0.125, 0.0, 0.125, 0.25, 0.125, 0.0, 0.125, 0.25, 0.125, 0.0, 0.125, 0.25, 0.125, 0.25, 0.125, 0.0, 0.125, 0.25, 0.125, 0.0, 0.125, 0.25, 0.125, 0.0, 0.125, 0.25, 0.125, 0.0, 0.125, 0.25, 0.125, 0.0, 0.125, 0.25, 0.125, 0.0, 0.125, 0.25, 0.125, 0.0, 0.125, 0.25, 0.125, 0.0, 0.125, 0.25, 0.125, 0.0, 0.5, 0.15, 0.5, 0.0, 0.6105, 0.04576, 0.5, 0.0, 0.5, 0.15, 0.3895, 0.04576, 0.3895, 0.04576, 0.5, 0.15, 0.3438, 0.1562, 0.3438, 0.1562, 0.5, 0.15, 0.3895, 0.2667, 0.3895, 0.2667, 0.5, 0.15, 0.5, 0.3125, 0.5, 0.3125, 0.5, 0.15, 0.6105, 0.2667, 0.6105, 0.2667, 0.5, 0.15, 0.6562, 0.1562, 0.6105, 0.04576, 0.6562, 0.1562, 0.5, 0.15, 0.5, 0.8375, 0.6105, 0.9542, 0.5, 1.0, 0.6105, 0.9542, 0.5, 0.8375, 0.6562, 0.8438, 0.6562, 0.8438, 0.5, 0.8375, 0.6105, 0.7333, 0.6105, 0.7333, 0.5, 0.8375, 0.5, 0.6875, 0.5, 0.6875, 0.5, 0.8375, 0.3895, 0.7333, 0.3895, 0.7333, 0.5, 0.8375, 0.3438, 0.8438, 0.3438, 0.8438, 0.5, 0.8375, 0.3895, 0.9542, 0.5, 1.0, 0.3895, 0.9542, 0.5, 0.8375, 0.375, 0.0, 0.125, 0.0, 0.375, 0.0, 0.125, 0.0, 0.375, 0.0, 0.125, 0.0, 0.375, 0.0, 0.125, 0.0, 0.375, 0.0, 0.125, 0.0, 0.375, 0.0, 0.125, 0.0, 0.125, 0.0, 0.375, 0.0, 0.125, 0.0, 0.375, 0.0, 0.125, 0.0, 0.375, 0.0, 0.125, 0.0, 0.375, 0.0, 0.125, 0.0, 0.375, 0.0, 0.125, 0.0, 0.375, 0.0, 0.375, 0.25, 0.375, 0.0, 0.375, 0.25, 0.375, 0.0, 0.375, 0.25, 0.375, 0.0, 0.375, 0.25, 0.375, 0.0, 0.375, 0.25, 0.375, 0.0, 0.375, 0.25, 0.375, 0.0, 0.375, 0.0, 0.375, 0.25, 0.375, 0.0, 0.375, 0.25, 0.375, 0.0, 0.375, 0.25, 0.375, 0.0, 0.375, 0.25, 0.375, 0.0, 0.375, 0.25, 0.375, 0.0, 0.375, 0.25, 0.125, 0.25, 0.375, 0.25, 0.125, 0.25, 0.375, 0.25, 0.125, 0.25, 0.375, 0.25, 0.125, 0.25, 0.375, 0.25, 0.125, 0.25, 0.375, 0.25, 0.125, 0.25, 0.375, 0.25, 0.375, 0.25, 0.125, 0.25, 0.375, 0.25, 0.125, 0.25, 0.375, 0.25, 0.125, 0.25, 0.375, 0.25, 0.125, 0.25, 0.375, 0.25, 0.125, 0.25, 0.375, 0.25, 0.125, 0.25, 0.375, 0.0, 0.125, 0.0, 0.375, 0.0, 0.125, 0.0, 0.375, 0.0, 0.125, 0.0, 0.375, 0.0, 0.125, 0.0, 0.375, 0.0, 0.125, 0.0, 0.375, 0.0, 0.125, 0.0, 0.125, 0.0, 0.375, 0.0, 0.125, 0.0, 0.375, 0.0, 0.125, 0.0, 0.375, 0.0, 0.125, 0.0, 0.375, 0.0, 0.125, 0.0, 0.375, 0.0, 0.125, 0.0, 0.375, 0.0, 0.375, 0.25, 0.375, 0.0, 0.375, 0.25, 0.375, 0.0, 0.375, 0.25, 0.375, 0.0, 0.375, 0.25, 0.375, 0.0, 0.375, 0.25, 0.375, 0.0, 0.375, 0.25, 0.375, 0.0, 0.375, 0.0, 0.375, 0.25, 0.375, 0.0, 0.375, 0.25, 0.375, 0.0, 0.375, 0.25, 0.375, 0.0, 0.375, 0.25, 0.375, 0.0, 0.375, 0.25, 0.375, 0.0, 0.375, 0.25, 0.125, 0.25, 0.375, 0.25, 0.125, 0.25, 0.375, 0.25, 0.125, 0.25, 0.375, 0.25, 0.125, 0.25, 0.375, 0.25, 0.125, 0.25, 0.375, 0.25, 0.125, 0.25, 0.375, 0.25, 0.375, 0.25, 0.125, 0.25, 0.375, 0.25, 0.125, 0.25, 0.375, 0.25, 0.125, 0.25, 0.375, 0.25, 0.125, 0.25, 0.375, 0.25, 0.125, 0.25, 0.375, 0.25, 0.125, 0.25, 0.125, 0.0, 0.125, 0.25, 0.125, 0.0, 0.125, 0.25, 0.125, 0.0, 0.125, 0.25, 0.125, 0.0, 0.125, 0.25, 0.125, 0.0, 0.125, 0.25, 0.125, 0.0, 0.125, 0.25, 0.125, 0.25, 0.125, 0.0, 0.125, 0.25, 0.125, 0.0, 0.125, 0.25, 0.125, 0.0, 0.125, 0.25, 0.125, 0.0, 0.125, 0.25, 0.125, 0.0, 0.125, 0.25, 0.125, 0.0, 0.375, 0.3125, 0.4062, 0.6884, 0.375, 0.6884, 0.4062, 0.6884, 0.375, 0.3125, 0.4062, 0.3125, 0.4375, 0.6884, 0.4062, 0.3125, 0.4375, 0.3125, 0.4062, 0.3125, 0.4375, 0.6884, 0.4062, 0.6884, 0.4688, 0.6884, 0.4375, 0.3125, 0.4688, 0.3125, 0.4375, 0.3125, 0.4688, 0.6884, 0.4375, 0.6884, 0.5, 0.6884, 0.4688, 0.3125, 0.5, 0.3125, 0.4688, 0.3125, 0.5, 0.6884, 0.4688, 0.6884, 0.5312, 0.6884, 0.5, 0.3125, 0.5312, 0.3125, 0.5, 0.3125, 0.5312, 0.6884, 0.5, 0.6884, 0.5625, 0.6884, 0.5312, 0.3125, 0.5625, 0.3125, 0.5312, 0.3125, 0.5625, 0.6884, 0.5312, 0.6884, 0.5938, 0.6884, 0.5625, 0.3125, 0.5938, 0.3125, 0.5625, 0.3125, 0.5938, 0.6884, 0.5625, 0.6884, 0.625, 0.6884, 0.5938, 0.3125, 0.625, 0.3125, 0.5938, 0.3125, 0.625, 0.6884, 0.5938, 0.6884, 0.625, 0.25, 0.375, 0.0, 0.625, 0.0, 0.375, 0.0, 0.625, 0.25, 0.375, 0.25, 0.625, 0.5, 0.375, 0.25, 0.625, 0.25, 0.375, 0.25, 0.625, 0.5, 0.375, 0.5, 0.625, 0.75, 0.375, 0.5, 0.625, 0.5, 0.375, 0.5, 0.625, 0.75, 0.375, 0.75, 0.625, 1.0, 0.375, 0.75, 0.625, 0.75, 0.375, 0.75, 0.625, 1.0, 0.375, 1.0, 0.875, 0.25, 0.625, 0.0, 0.875, 0.0, 0.625, 0.0, 0.875, 0.25, 0.625, 0.25, 0.375, 0.25, 0.125, 0.0, 0.375, 0.0, 0.125, 0.0, 0.375, 0.25, 0.125, 0.25, 0.625, 0.25, 0.375, 0.0, 0.625, 0.0, 0.375, 0.0, 0.625, 0.25, 0.375, 0.25, 0.625, 0.5, 0.375, 0.25, 0.625, 0.25, 0.375, 0.25, 0.625, 0.5, 0.375, 0.5, 0.625, 0.75, 0.375, 0.5, 0.625, 0.5, 0.375, 0.5, 0.625, 0.75, 0.375, 0.75, 0.625, 1.0, 0.375, 0.75, 0.625, 0.75, 0.375, 0.75, 0.625, 1.0, 0.375, 1.0, 0.875, 0.25, 0.625, 0.0, 0.875, 0.0, 0.625, 0.0, 0.875, 0.25, 0.625, 0.25, 0.375, 0.25, 0.125, 0.0, 0.375, 0.0, 0.125, 0.0, 0.375, 0.25, 0.125, 0.25])
me_mesh_002.materials.append(mat_red)
me_mesh_002.use_remesh_preserve_volume = False
me_mesh_002.use_remesh_preserve_attributes = False
me_mesh_002.use_mirror_vertex_groups = False
me_mesh_002.update()
me_mesh = bpy.data.meshes.new('Mesh')
me_mesh.from_pydata([(-0.02382, 1.378, 0.6689), (0.02593, 1.236, 0.6531), (0.02597, 1.377, 0.6483), (-0.02387, 1.237, 0.6737), (0.02597, 1.377, 0.6483), (0.07574, 1.237, 0.6737), (0.07579, 1.378, 0.6689), (0.02593, 1.236, 0.6531), (0.07579, 1.378, 0.6689), (0.09639, 1.239, 0.7235), (0.09644, 1.38, 0.7186), (0.07574, 1.237, 0.6737), (0.09644, 1.38, 0.7186), (0.07579, 1.241, 0.7732), (0.07584, 1.381, 0.7684), (0.09639, 1.239, 0.7235), (0.07584, 1.381, 0.7684), (0.026, 1.241, 0.7939), (0.02604, 1.382, 0.7891), (0.07579, 1.241, 0.7732), (0.02604, 1.382, 0.7891), (-0.02382, 1.241, 0.7733), (-0.02377, 1.381, 0.7685), (0.026, 1.241, 0.7939), (-0.02377, 1.381, 0.7685), (-0.04447, 1.239, 0.7235), (-0.04442, 1.38, 0.7187), (-0.02382, 1.241, 0.7733), (-0.04442, 1.38, 0.7187), (-0.02387, 1.237, 0.6737), (-0.02382, 1.378, 0.6689), (-0.04447, 1.239, 0.7235), (0.02597, 1.377, 0.6483), (0.02601, 1.38, 0.7187), (-0.02382, 1.378, 0.6689), (0.07579, 1.378, 0.6689), (0.09644, 1.38, 0.7186), (0.07584, 1.381, 0.7684), (0.02604, 1.382, 0.7891), (-0.02377, 1.381, 0.7685), (-0.04442, 1.38, 0.7187), (-0.02387, 1.237, 0.6737), (0.02596, 1.239, 0.7235), (0.02593, 1.236, 0.6531), (0.07574, 1.237, 0.6737), (0.09639, 1.239, 0.7235), (0.07579, 1.241, 0.7732), (0.026, 1.241, 0.7939), (-0.02382, 1.241, 0.7733), (-0.04447, 1.239, 0.7235)], [], [(33, 32, 34), (32, 33, 35), (35, 33, 36), (36, 33, 37), (37, 33, 38), (38, 33, 39), (39, 33, 40), (34, 40, 33), (42, 41, 43), (41, 42, 49), (49, 42, 48), (48, 42, 47), (47, 42, 46), (46, 42, 45), (45, 42, 44), (43, 44, 42), (0, 1, 3), (1, 0, 2), (5, 4, 6), (4, 5, 7), (9, 8, 10), (8, 9, 11), (13, 12, 14), (12, 13, 15), (17, 16, 18), (16, 17, 19), (21, 20, 22), (20, 21, 23), (25, 24, 26), (24, 25, 27), (29, 28, 30), (28, 29, 31)])
me_mesh.polygons.foreach_set('use_smooth', [True] * 32)
_uv = me_mesh.uv_layers.new(name='UVMap')
_uv.uv.foreach_set('vector', [0.5, 0.15, 0.5, 0.0, 0.6105, 0.04576, 0.5, 0.0, 0.5, 0.15, 0.3895, 0.04576, 0.3895, 0.04576, 0.5, 0.15, 0.3438, 0.1562, 0.3438, 0.1562, 0.5, 0.15, 0.3895, 0.2667, 0.3895, 0.2667, 0.5, 0.15, 0.5, 0.3125, 0.5, 0.3125, 0.5, 0.15, 0.6105, 0.2667, 0.6105, 0.2667, 0.5, 0.15, 0.6562, 0.1562, 0.6105, 0.04576, 0.6562, 0.1562, 0.5, 0.15, 0.5, 0.8375, 0.6105, 0.9542, 0.5, 1.0, 0.6105, 0.9542, 0.5, 0.8375, 0.6562, 0.8438, 0.6562, 0.8438, 0.5, 0.8375, 0.6105, 0.7333, 0.6105, 0.7333, 0.5, 0.8375, 0.5, 0.6875, 0.5, 0.6875, 0.5, 0.8375, 0.3895, 0.7333, 0.3895, 0.7333, 0.5, 0.8375, 0.3438, 0.8438, 0.3438, 0.8438, 0.5, 0.8375, 0.3895, 0.9542, 0.5, 1.0, 0.3895, 0.9542, 0.5, 0.8375, 0.375, 0.3125, 0.4062, 0.6884, 0.375, 0.6884, 0.4062, 0.6884, 0.375, 0.3125, 0.4062, 0.3125, 0.4375, 0.6884, 0.4062, 0.3125, 0.4375, 0.3125, 0.4062, 0.3125, 0.4375, 0.6884, 0.4062, 0.6884, 0.4688, 0.6884, 0.4375, 0.3125, 0.4688, 0.3125, 0.4375, 0.3125, 0.4688, 0.6884, 0.4375, 0.6884, 0.5, 0.6884, 0.4688, 0.3125, 0.5, 0.3125, 0.4688, 0.3125, 0.5, 0.6884, 0.4688, 0.6884, 0.5312, 0.6884, 0.5, 0.3125, 0.5312, 0.3125, 0.5, 0.3125, 0.5312, 0.6884, 0.5, 0.6884, 0.5625, 0.6884, 0.5312, 0.3125, 0.5625, 0.3125, 0.5312, 0.3125, 0.5625, 0.6884, 0.5312, 0.6884, 0.5938, 0.6884, 0.5625, 0.3125, 0.5938, 0.3125, 0.5625, 0.3125, 0.5938, 0.6884, 0.5625, 0.6884, 0.625, 0.6884, 0.5938, 0.3125, 0.625, 0.3125, 0.5938, 0.3125, 0.625, 0.6884, 0.5938, 0.6884])
me_mesh.materials.append(mat_gray75)
me_mesh.use_remesh_preserve_volume = False
me_mesh.use_remesh_preserve_attributes = False
me_mesh.use_mirror_vertex_groups = False
me_mesh.update()

# ---- objects
ob_mainbody = bpy.data.objects.new('mainBody', me_mesh_003)
ob_metal = bpy.data.objects.new('metal', me_mesh_001)
ob_default = bpy.data.objects.new('default', me_mesh_012)
ob_mover = bpy.data.objects.new('mover', None)
ob_spinner = bpy.data.objects.new('spinner', None)
ob_blade0 = bpy.data.objects.new('blade0', None)
ob_blade = bpy.data.objects.new('blade', me_mesh_002)
ob_head0 = bpy.data.objects.new('head0', None)
ob_head = bpy.data.objects.new('head', me_mesh)

# ---- transforms, parenting, visibility, modifiers, constraints
ob_mainbody.location = (0.0, 0.0, 0.0)
ob_mainbody.lineart.crease_threshold = 0.0
_m = ob_mainbody.modifiers.new('EdgeSplit', 'EDGE_SPLIT')
_m.use_edge_angle = False
ob_metal.location = (0.0, 0.0, 0.0)
ob_metal.lineart.crease_threshold = 0.0
ob_default.location = (0.0, 0.0, 0.0)
ob_default.lineart.crease_threshold = 0.0
_m = ob_default.modifiers.new('EdgeSplit', 'EDGE_SPLIT')
_m.use_edge_angle = False
ob_mover.location = (0.0, 1.244, -0.4873)
ob_mover.rotation_mode = 'QUATERNION'
ob_mover.rotation_quaternion = (0.8916, -0.4529, -0.0001221, 0.0002441)
ob_mover.empty_display_type = 'SINGLE_ARROW'
ob_mover.empty_display_size = 0.5
ob_mover.empty_image_offset = (0.0, 0.0)
ob_mover.lineart.crease_threshold = 0.0
ob_spinner.parent = ob_mover
ob_spinner.location = (-2.172e-11, 0.1924, -4.282e-09)
ob_spinner.rotation_mode = 'QUATERNION'
ob_spinner.rotation_quaternion = (1.0, 0.0, 0.0, 0.0)
ob_spinner.empty_display_type = 'SINGLE_ARROW'
ob_spinner.empty_display_size = 0.5
ob_spinner.empty_image_offset = (0.0, 0.0)
ob_spinner.lineart.crease_threshold = 0.0
ob_blade0.parent = ob_spinner
ob_blade0.location = (-2.172e-11, 8.013e-10, -4.282e-09)
ob_blade0.rotation_mode = 'QUATERNION'
ob_blade0.rotation_quaternion = (1.0, 0.0, 0.0, 0.0)
ob_blade0.empty_display_type = 'SINGLE_ARROW'
ob_blade0.empty_display_size = 0.5
ob_blade0.empty_image_offset = (0.0, 0.0)
ob_blade0.lineart.crease_threshold = 0.0
ob_blade.parent = ob_blade0
ob_blade.location = (-0.02567, -1.32, -0.7168)
ob_blade.lineart.crease_threshold = 0.0
ob_head0.parent = ob_spinner
ob_head0.location = (-2.172e-11, 8.013e-10, -4.282e-09)
ob_head0.rotation_mode = 'QUATERNION'
ob_head0.rotation_quaternion = (1.0, 0.0, 0.0, 0.0)
ob_head0.empty_display_type = 'SINGLE_ARROW'
ob_head0.empty_display_size = 0.5
ob_head0.empty_image_offset = (0.0, 0.0)
ob_head0.lineart.crease_threshold = 0.0
ob_head.parent = ob_head0
ob_head.location = (-0.02567, -1.32, -0.7168)
ob_head.lineart.crease_threshold = 0.0

# ---- collection membership
col_collection_1.objects.link(ob_mainbody)
col_collection_1.objects.link(ob_metal)
col_collection_1.objects.link(ob_default)
col_collection_1.objects.link(ob_mover)
col_collection_1.objects.link(ob_spinner)
col_collection_1.objects.link(ob_blade0)
col_collection_1.objects.link(ob_blade)
col_collection_1.objects.link(ob_head0)
col_collection_1.objects.link(ob_head)

# ---- scene / render settings (as saved in the file)
scene.frame_start = 1; scene.frame_end = 250; scene.frame_set(0)
scene.render.engine = 'BLENDER_EEVEE_NEXT'
scene.render.resolution_percentage = 50
scene.render.dither_intensity = 0.0
scene.cycles.use_denoising = False
scene.cycles.samples = 128
scene.cycles.sampling_pattern = 'TABULATED_SOBOL'
scene.cycles.use_adaptive_sampling = False
scene.cycles.use_light_tree = False
scene.cycles.blur_glossy = 0.0
scene.cycles.sample_clamp_indirect = 0.0
scene.view_settings.view_transform = 'Standard'
bpy.context.view_layer.update()

# ---- added for rendering (the .blend has no active camera and no usable light): camera, sun
cam_auto = bpy.data.cameras.new('AutoCamera')
cam_auto.lens = 50.0
cam_auto.sensor_width = 36.0
cam_auto.clip_end = 1000.0
ob_auto_camera = bpy.data.objects.new('AutoCamera', cam_auto)
scene.collection.objects.link(ob_auto_camera)
ob_auto_camera.location = (2.01909, -1.71697, 1.25252)
ob_auto_camera.rotation_euler = (1.09748, -7.21219e-08, 0.694738)
scene.camera = ob_auto_camera
light_auto_sun = bpy.data.lights.new('AutoSun', 'SUN')
light_auto_sun.energy = 3.0
light_auto_sun.angle = 0.0523599
ob_auto_sun = bpy.data.objects.new('AutoSun', light_auto_sun)
scene.collection.objects.link(ob_auto_sun)
ob_auto_sun.rotation_euler = (0.872665, 0.174533, 0.523599)
bpy.context.view_layer.update()
